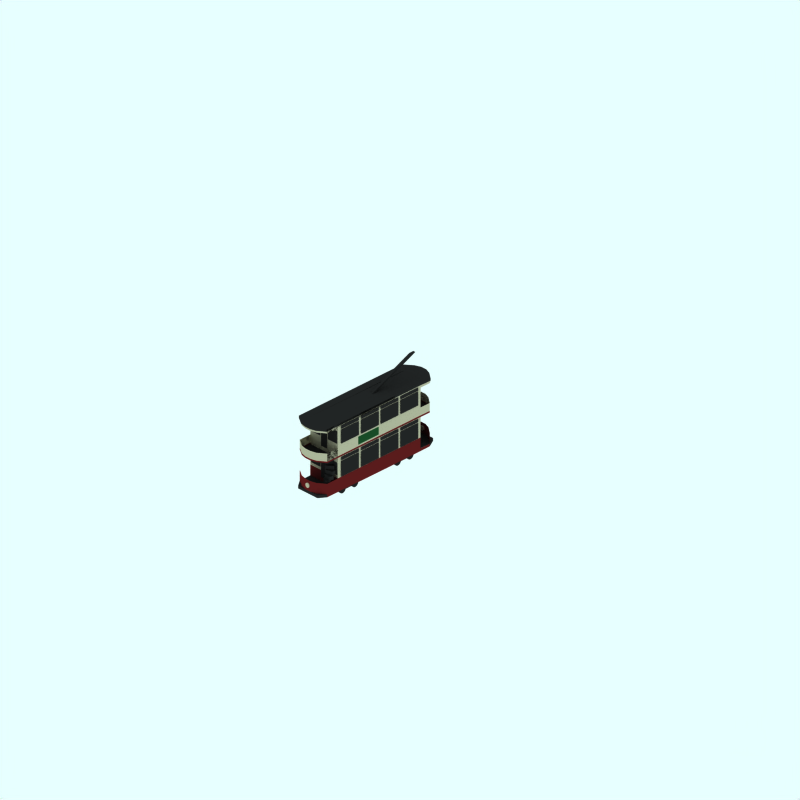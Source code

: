# Source: 2-deck-closed-rescaled.blend  (saved by Blender 2.65.0; exported with 4.5.12 LTS)
import bpy
from mathutils import Matrix  # noqa: F401  (used for matrix-valued properties, if any)

bpy.ops.wm.read_factory_settings(use_empty=True)
scene = bpy.context.scene
scene.name = 'Scene'

# ---- collections
col_collection_1 = bpy.data.collections.new('Collection 1'); scene.collection.children.link(col_collection_1)
col_collection_2 = bpy.data.collections.new('Collection 2'); scene.collection.children.link(col_collection_2)
col_collection_2.hide_render = True
col_collection_2.hide_viewport = True
col_collection_3 = bpy.data.collections.new('Collection 3'); scene.collection.children.link(col_collection_3)
col_collection_3.hide_render = True
col_collection_3.hide_viewport = True
col_collection_11 = bpy.data.collections.new('Collection 11'); scene.collection.children.link(col_collection_11)
col_collection_11.hide_render = True
col_collection_11.hide_viewport = True
col_collection_12 = bpy.data.collections.new('Collection 12'); scene.collection.children.link(col_collection_12)
col_collection_12.hide_render = True
col_collection_12.hide_viewport = True
col_collection_13 = bpy.data.collections.new('Collection 13'); scene.collection.children.link(col_collection_13)
col_collection_13.hide_render = True
col_collection_13.hide_viewport = True

# ---- materials (node trees are filled in below, after node groups)
mat_endcoachwarning = bpy.data.materials.new('EndCoachWarning')
mat_endcoachwarning.alpha_threshold = 0.0
mat_endcoachwarning.preview_render_type = 'FLAT'
mat_endcoachwarning.diffuse_color = (0.7366, 0.7122, 0.6029, 1.0)
mat_endcoachwarning.roughness = 0.5
mat_endcoachwarning.line_color = (0.0, 0.0, 0.0, 1.0)
mat_underframe = bpy.data.materials.new('Underframe')
mat_underframe.alpha_threshold = 0.0
mat_underframe.preview_render_type = 'FLAT'
mat_underframe.diffuse_color = (0.1446, 0.1446, 0.1446, 1.0)
mat_underframe.roughness = 0.5
mat_underframe.line_color = (0.0, 0.0, 0.0, 1.0)
mat_material_001 = bpy.data.materials.new('Material.001')
mat_material_001.alpha_threshold = 0.0
mat_material_001.diffuse_color = (0.1074, 0.2956, 0.1531, 1.0)
mat_material_001.specular_color = (0.3738, 0.2368, 0.2368)
mat_material_001.roughness = 0.5
mat_material_001.line_color = (0.0, 0.0, 0.0, 1.0)
mat_maincolour2 = bpy.data.materials.new('MainColour2')
mat_maincolour2.alpha_threshold = 0.0
mat_maincolour2.preview_render_type = 'FLAT'
mat_maincolour2.diffuse_color = (0.3881, 0.1106, 0.1106, 1.0)
mat_maincolour2.roughness = 0.5
mat_maincolour2.line_color = (0.0, 0.0, 0.0, 1.0)
mat_warning = bpy.data.materials.new('Warning')
mat_warning.alpha_threshold = 0.0
mat_warning.diffuse_color = (0.32, 0.2278, 0.0, 1.0)
mat_warning.specular_color = (0.5, 0.5, 0.5)
mat_warning.roughness = 0.5
mat_warning.line_color = (0.0, 0.0, 0.0, 1.0)
mat_ensign_red = bpy.data.materials.new('Ensign_red')
mat_ensign_red.alpha_threshold = 0.0
mat_ensign_red.diffuse_color = (0.3245, 0.006961, 0.006961, 1.0)
mat_ensign_red.specular_color = (0.1393, 0.006992, 0.006992)
mat_ensign_red.roughness = 0.5
mat_ensign_red.line_color = (0.0, 0.0, 0.0, 1.0)
mat_warning_001 = bpy.data.materials.new('Warning.001')
mat_warning_001.alpha_threshold = 0.0
mat_warning_001.diffuse_color = (0.32, 0.2278, 0.0, 1.0)
mat_warning_001.specular_color = (0.5, 0.5, 0.5)
mat_warning_001.roughness = 0.5
mat_warning_001.line_color = (0.0, 0.0, 0.0, 1.0)
mat_ensign_red_001 = bpy.data.materials.new('Ensign_red.001')
mat_ensign_red_001.alpha_threshold = 0.0
mat_ensign_red_001.diffuse_color = (0.3245, 0.006961, 0.006961, 1.0)
mat_ensign_red_001.specular_color = (0.1393, 0.006992, 0.006992)
mat_ensign_red_001.roughness = 0.5
mat_ensign_red_001.line_color = (0.0, 0.0, 0.0, 1.0)

# ---- material node trees

# ---- world
world_world = bpy.data.worlds.new('World'); scene.world = world_world
world_world.color = (0.9059, 1.0, 1.0)
world_world.use_sun_shadow = False
world_world.sun_shadow_jitter_overblur = 0.0
world_world.cycles.sampling_method = 'MANUAL'
world_world.cycles.sample_map_resolution = 256

# ---- cameras
cam_camera_001 = bpy.data.cameras.new('Camera.001')
cam_camera_001.type = 'ORTHO'
cam_camera_001.passepartout_alpha = 0.2
cam_camera_001.clip_end = 100.0
cam_camera_001.lens = 35.0
cam_camera_001.sensor_width = 32.0
cam_camera_001.sensor_height = 18.0
cam_camera_001.ortho_scale = 24.0
cam_camera_001.display_size = 5.91
cam_camera_001.show_passepartout = False
cam_camera_001.show_safe_areas = True
cam_camera_001.dof.focus_distance = 0.0
cam_camera_001.dof.aperture_fstop = 128.0

# ---- lights
light_lamp = bpy.data.lights.new('Lamp', 'SUN')
light_lamp.transmission_factor = 0.0
light_lamp.angle = 1.571
light_lamp.energy = 0.028
light_lamp.shadow_buffer_clip_start = 0.5
light_lamp.shadow_soft_size = 1.0
light_lamp.shadow_cascade_max_distance = 1000.0
light_lamp.cycles.use_multiple_importance_sampling = False

# ---- meshes
me_cylinder = bpy.data.meshes.new('Cylinder')
me_cylinder.from_pydata([(0.09312, 0.09312, 0.4955), (0.1095, 0.07317, 0.4955), (0.1217, 0.0504, 0.4955), (0.1292, 0.02569, 0.4955), (0.1317, -3.198e-08, 0.4955), (0.1292, -0.02569, 0.4955), (0.1217, -0.0504, 0.4955), (0.1095, -0.07317, 0.4955), (0.09312, -0.09312, 0.4955), (0.07317, -0.1095, 0.4955), (0.0504, -0.1217, 0.4955), (0.02569, -0.1292, 0.4955), (-4.291e-08, -0.1317, 0.4955), (-0.02569, -0.1292, 0.4955), (-0.0504, -0.1217, 0.4955), (-0.07317, -0.1095, 0.4955), (-0.09312, -0.09312, 0.4955), (-0.1095, -0.07317, 0.4955), (-0.1217, -0.0504, 0.4955), (-0.1292, -0.02569, 0.4955), (-0.1317, 8.525e-08, 0.4955), (-0.1292, 0.02569, 0.4955), (-0.1217, 0.0504, 0.4955), (-0.1095, 0.07317, 0.4955), (-0.09312, 0.09312, 0.4955), (-0.07317, 0.1095, 0.4955), (-0.0504, 0.1217, 0.4955), (-0.02569, 0.1292, 0.4955), (2.114e-07, 0.1317, 0.4955), (0.02569, 0.1292, 0.4955), (0.0504, 0.1217, 0.4955), (0.07317, 0.1095, 0.4955), (0.09312, 0.09312, 0.6338), (0.1095, 0.07317, 0.6338), (0.1217, 0.0504, 0.6338), (0.1292, 0.02569, 0.6338), (0.1317, -3.39e-07, 0.6338), (0.1292, -0.02569, 0.6338), (0.1217, -0.0504, 0.6338), (0.1095, -0.07317, 0.6338), (0.09312, -0.09312, 0.6338), (0.07317, -0.1095, 0.6338), (0.0504, -0.1217, 0.6338), (0.02569, -0.1292, 0.6338), (1.225e-07, -0.1317, 0.6338), (-0.02569, -0.1292, 0.6338), (-0.0504, -0.1217, 0.6338), (-0.07317, -0.1095, 0.6338), (-0.09312, -0.09312, 0.6338), (-0.1095, -0.07317, 0.6338), (-0.1217, -0.0504, 0.6338), (-0.1292, -0.02569, 0.6338), (-0.1317, -5.839e-07, 0.6338), (-0.1292, 0.02569, 0.6338), (-0.1217, 0.0504, 0.6338), (-0.1095, 0.07317, 0.6338), (-0.09312, 0.09312, 0.6338), (-0.07317, 0.1095, 0.6338), (-0.0504, 0.1217, 0.6338), (-0.02569, 0.1292, 0.6338), (-9.587e-07, 0.1317, 0.6338), (0.02569, 0.1292, 0.6338), (0.0504, 0.1217, 0.6338), (0.07316, 0.1095, 0.6338), (0.0, -4.192e-08, 0.4955), (0.0, -4.334e-08, 0.6338), (0.0, 5.173e-07, -6.792), (0.0, 5.187e-07, -6.931), (0.07316, 0.1095, -6.792), (0.0504, 0.1217, -6.792), (0.02569, 0.1292, -6.792), (-9.587e-07, 0.1317, -6.792), (-0.02569, 0.1292, -6.792), (-0.0504, 0.1217, -6.792), (-0.07317, 0.1095, -6.792), (-0.09312, 0.09312, -6.792), (-0.1095, 0.07317, -6.792), (-0.1217, 0.0504, -6.792), (-0.1292, 0.02569, -6.792), (-0.1317, -2.326e-08, -6.792), (-0.1292, -0.02569, -6.792), (-0.1217, -0.0504, -6.792), (-0.1095, -0.07317, -6.792), (-0.09312, -0.09312, -6.792), (-0.07317, -0.1095, -6.792), (-0.0504, -0.1217, -6.792), (-0.02569, -0.1292, -6.792), (1.225e-07, -0.1317, -6.792), (0.02569, -0.1292, -6.792), (0.0504, -0.1217, -6.792), (0.07317, -0.1095, -6.792), (0.09312, -0.09312, -6.792), (0.1095, -0.07317, -6.792), (0.1217, -0.0504, -6.792), (0.1292, -0.02569, -6.792), (0.1317, 2.217e-07, -6.792), (0.1292, 0.02569, -6.792), (0.1217, 0.0504, -6.792), (0.1095, 0.07317, -6.792), (0.09312, 0.09312, -6.792), (0.07317, 0.1095, -6.931), (0.0504, 0.1217, -6.931), (0.02569, 0.1292, -6.931), (2.114e-07, 0.1317, -6.931), (-0.02569, 0.1292, -6.931), (-0.0504, 0.1217, -6.931), (-0.07317, 0.1095, -6.931), (-0.09312, 0.09312, -6.931), (-0.1095, 0.07317, -6.931), (-0.1217, 0.0504, -6.931), (-0.1292, 0.02569, -6.931), (-0.1317, 6.459e-07, -6.931), (-0.1292, -0.02569, -6.931), (-0.1217, -0.0504, -6.931), (-0.1095, -0.07317, -6.931), (-0.09312, -0.09312, -6.931), (-0.07317, -0.1095, -6.931), (-0.0504, -0.1217, -6.931), (-0.02569, -0.1292, -6.931), (-4.291e-08, -0.1317, -6.931), (0.02569, -0.1292, -6.931), (0.0504, -0.1217, -6.931), (0.07317, -0.1095, -6.931), (0.09312, -0.09312, -6.931), (0.1095, -0.07317, -6.931), (0.1217, -0.0504, -6.931), (0.1292, -0.02569, -6.931), (0.1317, 5.287e-07, -6.931), (0.1292, 0.02569, -6.931), (0.1217, 0.0504, -6.931), (0.1095, 0.07317, -6.931), (0.09312, 0.09312, -6.931)], [], [(64, 0, 1), (65, 33, 32), (64, 1, 2), (65, 34, 33), (64, 2, 3), (65, 35, 34), (64, 3, 4), (65, 36, 35), (64, 4, 5), (65, 37, 36), (64, 5, 6), (65, 38, 37), (64, 6, 7), (65, 39, 38), (64, 7, 8), (65, 40, 39), (64, 8, 9), (65, 41, 40), (64, 9, 10), (65, 42, 41), (64, 10, 11), (65, 43, 42), (64, 11, 12), (65, 44, 43), (64, 12, 13), (65, 45, 44), (64, 13, 14), (65, 46, 45), (64, 14, 15), (65, 47, 46), (64, 15, 16), (65, 48, 47), (64, 16, 17), (65, 49, 48), (64, 17, 18), (65, 50, 49), (64, 18, 19), (65, 51, 50), (64, 19, 20), (65, 52, 51), (64, 20, 21), (65, 53, 52), (64, 21, 22), (65, 54, 53), (64, 22, 23), (65, 55, 54), (64, 23, 24), (65, 56, 55), (64, 24, 25), (65, 57, 56), (64, 25, 26), (65, 58, 57), (64, 26, 27), (65, 59, 58), (64, 27, 28), (65, 60, 59), (64, 28, 29), (65, 61, 60), (64, 29, 30), (65, 62, 61), (64, 30, 31), (65, 63, 62), (31, 0, 64), (65, 32, 63), (0, 32, 33, 1), (1, 33, 34, 2), (2, 34, 35, 3), (3, 35, 36, 4), (4, 36, 37, 5), (5, 37, 38, 6), (6, 38, 39, 7), (7, 39, 40, 8), (8, 40, 41, 9), (9, 41, 42, 10), (10, 42, 43, 11), (11, 43, 44, 12), (12, 44, 45, 13), (13, 45, 46, 14), (14, 46, 47, 15), (15, 47, 48, 16), (16, 48, 49, 17), (17, 49, 50, 18), (18, 50, 51, 19), (19, 51, 52, 20), (20, 52, 53, 21), (21, 53, 54, 22), (22, 54, 55, 23), (23, 55, 56, 24), (24, 56, 57, 25), (25, 57, 58, 26), (26, 58, 59, 27), (27, 59, 60, 28), (28, 60, 61, 29), (29, 61, 62, 30), (30, 62, 63, 31), (32, 0, 31, 63), (99, 131, 100, 68), (101, 69, 68, 100), (102, 70, 69, 101), (103, 71, 70, 102), (104, 72, 71, 103), (105, 73, 72, 104), (106, 74, 73, 105), (107, 75, 74, 106), (108, 76, 75, 107), (109, 77, 76, 108), (110, 78, 77, 109), (111, 79, 78, 110), (112, 80, 79, 111), (113, 81, 80, 112), (114, 82, 81, 113), (115, 83, 82, 114), (116, 84, 83, 115), (117, 85, 84, 116), (118, 86, 85, 117), (119, 87, 86, 118), (120, 88, 87, 119), (121, 89, 88, 120), (122, 90, 89, 121), (123, 91, 90, 122), (124, 92, 91, 123), (125, 93, 92, 124), (126, 94, 93, 125), (127, 95, 94, 126), (128, 96, 95, 127), (129, 97, 96, 128), (130, 98, 97, 129), (131, 99, 98, 130), (66, 99, 68), (100, 131, 67), (66, 68, 69), (67, 101, 100), (66, 69, 70), (67, 102, 101), (66, 70, 71), (67, 103, 102), (66, 71, 72), (67, 104, 103), (66, 72, 73), (67, 105, 104), (66, 73, 74), (67, 106, 105), (66, 74, 75), (67, 107, 106), (66, 75, 76), (67, 108, 107), (66, 76, 77), (67, 109, 108), (66, 77, 78), (67, 110, 109), (66, 78, 79), (67, 111, 110), (66, 79, 80), (67, 112, 111), (66, 80, 81), (67, 113, 112), (66, 81, 82), (67, 114, 113), (66, 82, 83), (67, 115, 114), (66, 83, 84), (67, 116, 115), (66, 84, 85), (67, 117, 116), (66, 85, 86), (67, 118, 117), (66, 86, 87), (67, 119, 118), (66, 87, 88), (67, 120, 119), (66, 88, 89), (67, 121, 120), (66, 89, 90), (67, 122, 121), (66, 90, 91), (67, 123, 122), (66, 91, 92), (67, 124, 123), (66, 92, 93), (67, 125, 124), (66, 93, 94), (67, 126, 125), (66, 94, 95), (67, 127, 126), (66, 95, 96), (67, 128, 127), (66, 96, 97), (67, 129, 128), (66, 97, 98), (67, 130, 129), (66, 98, 99), (67, 131, 130)])
me_cylinder.materials.append(mat_endcoachwarning)
me_cylinder.use_remesh_preserve_volume = False
me_cylinder.use_remesh_preserve_attributes = False
me_cylinder.use_mirror_vertex_groups = False
me_cylinder.update()
me_cube_005 = bpy.data.meshes.new('Cube.005')
me_cube_005.from_pydata([(-0.1843, 0.07087, 0.6074), (-0.1843, -0.1451, 0.6074), (0.248, -0.1451, 0.4501), (0.248, 0.07087, 0.4501), (-0.2667, 0.07087, 0.3811), (-0.2667, -0.1451, 0.3811), (0.1656, -0.1451, 0.2238), (0.1656, 0.07087, 0.2238), (0.1784, 0.2937, 0.2838), (0.1784, 0.07767, 0.2838), (-0.174, 0.07767, 0.5795), (-0.174, 0.2937, 0.5795), (0.3332, 0.2937, 0.4682), (0.3332, 0.07767, 0.4682), (-0.01922, 0.07767, 0.764), (-0.01922, 0.2937, 0.764), (0.1777, 0.523, 0.8337), (0.1777, 0.307, 0.8337), (0.4077, 0.307, 0.4353), (0.4077, 0.523, 0.4353), (-0.03084, 0.523, 0.7133), (-0.03084, 0.307, 0.7133), (0.1992, 0.307, 0.3149), (0.1992, 0.523, 0.3149), (0.2402, 0.7414, 0.3369), (0.2402, 0.5254, 0.3369), (0.1604, 0.5254, 0.79), (0.1604, 0.7414, 0.79), (0.4774, 0.7414, 0.3788), (0.4774, 0.5254, 0.3788), (0.3975, 0.5254, 0.8318), (0.3975, 0.7414, 0.8318), (0.5925, 0.9707, 0.7549), (0.5925, 0.7548, 0.7549), (0.5126, 0.7548, 0.3019), (0.5126, 0.9707, 0.3018), (0.3554, 0.9707, 0.7967), (0.3554, 0.7548, 0.7967), (0.2755, 0.7548, 0.3437), (0.2755, 0.9707, 0.3437), (0.289, 1.2, 0.327), (0.289, 0.9841, 0.327), (0.5191, 0.9841, 0.7254), (0.5191, 1.2, 0.7254), (0.4976, 1.2, 0.2066), (0.4976, 0.9841, 0.2066), (0.7276, 0.9841, 0.605), (0.7276, 1.2, 0.605), (0.8251, 1.44, 0.418), (0.8251, 1.224, 0.418), (0.4727, 1.224, 0.1222), (0.4727, 1.44, 0.1222), (0.6703, 1.44, 0.6024), (0.6703, 1.224, 0.6024), (0.3179, 1.224, 0.3067), (0.3179, 1.44, 0.3067), (0.3381, 1.692, 0.2887), (0.3381, 1.476, 0.2887), (0.7704, 1.476, 0.446), (0.7704, 1.692, 0.446), (0.4205, 1.692, 0.0624), (0.4205, 1.476, 0.0624), (0.8528, 1.476, 0.2197), (0.8528, 1.692, 0.2197)], [], [(4, 0, 3, 7), (0, 4, 5, 1), (6, 2, 1, 5), (7, 3, 2, 6), (3, 0, 1, 2), (5, 4, 7, 6), (10, 11, 8, 9), (12, 15, 14, 13), (8, 12, 13, 9), (9, 13, 14, 10), (10, 14, 15, 11), (11, 15, 12, 8), (20, 16, 19, 23), (21, 17, 16, 20), (22, 18, 17, 21), (23, 19, 18, 22), (19, 16, 17, 18), (21, 20, 23, 22), (26, 27, 24, 25), (28, 31, 30, 29), (24, 28, 29, 25), (25, 29, 30, 26), (26, 30, 31, 27), (27, 31, 28, 24), (36, 32, 35, 39), (37, 33, 32, 36), (38, 34, 33, 37), (39, 35, 34, 38), (35, 32, 33, 34), (37, 36, 39, 38), (42, 43, 40, 41), (44, 47, 46, 45), (40, 44, 45, 41), (41, 45, 46, 42), (42, 46, 47, 43), (43, 47, 44, 40), (52, 48, 51, 55), (53, 49, 48, 52), (54, 50, 49, 53), (55, 51, 50, 54), (51, 48, 49, 50), (53, 52, 55, 54), (58, 59, 56, 57), (60, 63, 62, 61), (56, 60, 61, 57), (57, 61, 62, 58), (58, 62, 63, 59), (59, 63, 60, 56)])
me_cube_005.materials.append(mat_underframe)
me_cube_005.use_remesh_preserve_volume = False
me_cube_005.use_remesh_preserve_attributes = False
me_cube_005.use_mirror_vertex_groups = False
me_cube_005.update()
me_cube_001 = bpy.data.meshes.new('Cube.001')
me_cube_001.from_pydata([(-0.1843, 0.07087, 0.6074), (-0.1843, -0.1451, 0.6074), (0.248, -0.1451, 0.4501), (0.248, 0.07087, 0.4501), (-0.2667, 0.07087, 0.3811), (-0.2667, -0.1451, 0.3811), (0.1656, -0.1451, 0.2238), (0.1656, 0.07087, 0.2238), (0.1784, 0.2937, 0.2838), (0.1784, 0.07767, 0.2838), (-0.174, 0.07767, 0.5795), (-0.174, 0.2937, 0.5795), (0.3332, 0.2937, 0.4682), (0.3332, 0.07767, 0.4682), (-0.01922, 0.07767, 0.764), (-0.01922, 0.2937, 0.764), (0.1777, 0.523, 0.8337), (0.1777, 0.307, 0.8337), (0.4077, 0.307, 0.4353), (0.4077, 0.523, 0.4353), (-0.03084, 0.523, 0.7133), (-0.03084, 0.307, 0.7133), (0.1992, 0.307, 0.3149), (0.1992, 0.523, 0.3149), (0.2402, 0.7414, 0.3369), (0.2402, 0.5254, 0.3369), (0.1604, 0.5254, 0.79), (0.1604, 0.7414, 0.79), (0.4774, 0.7414, 0.3788), (0.4774, 0.5254, 0.3788), (0.3975, 0.5254, 0.8318), (0.3975, 0.7414, 0.8318), (0.5925, 0.9707, 0.7549), (0.5925, 0.7548, 0.7549), (0.5126, 0.7548, 0.3019), (0.5126, 0.9707, 0.3018), (0.3554, 0.9707, 0.7967), (0.3554, 0.7548, 0.7967), (0.2755, 0.7548, 0.3437), (0.2755, 0.9707, 0.3437), (0.289, 1.2, 0.327), (0.289, 0.9841, 0.327), (0.5191, 0.9841, 0.7254), (0.5191, 1.2, 0.7254), (0.4976, 1.2, 0.2066), (0.4976, 0.9841, 0.2066), (0.7276, 0.9841, 0.605), (0.7276, 1.2, 0.605), (0.8251, 1.44, 0.418), (0.8251, 1.224, 0.418), (0.4727, 1.224, 0.1222), (0.4727, 1.44, 0.1222), (0.6703, 1.44, 0.6024), (0.6703, 1.224, 0.6024), (0.3179, 1.224, 0.3067), (0.3179, 1.44, 0.3067), (0.3381, 1.692, 0.2887), (0.3381, 1.476, 0.2887), (0.7704, 1.476, 0.446), (0.7704, 1.692, 0.446), (0.4205, 1.692, 0.0624), (0.4205, 1.476, 0.0624), (0.8528, 1.476, 0.2197), (0.8528, 1.692, 0.2197)], [], [(4, 0, 3, 7), (0, 4, 5, 1), (6, 2, 1, 5), (7, 3, 2, 6), (3, 0, 1, 2), (5, 4, 7, 6), (10, 11, 8, 9), (12, 15, 14, 13), (8, 12, 13, 9), (9, 13, 14, 10), (10, 14, 15, 11), (11, 15, 12, 8), (20, 16, 19, 23), (21, 17, 16, 20), (22, 18, 17, 21), (23, 19, 18, 22), (19, 16, 17, 18), (21, 20, 23, 22), (26, 27, 24, 25), (28, 31, 30, 29), (24, 28, 29, 25), (25, 29, 30, 26), (26, 30, 31, 27), (27, 31, 28, 24), (36, 32, 35, 39), (37, 33, 32, 36), (38, 34, 33, 37), (39, 35, 34, 38), (35, 32, 33, 34), (37, 36, 39, 38), (42, 43, 40, 41), (44, 47, 46, 45), (40, 44, 45, 41), (41, 45, 46, 42), (42, 46, 47, 43), (43, 47, 44, 40), (52, 48, 51, 55), (53, 49, 48, 52), (54, 50, 49, 53), (55, 51, 50, 54), (51, 48, 49, 50), (53, 52, 55, 54), (58, 59, 56, 57), (60, 63, 62, 61), (56, 60, 61, 57), (57, 61, 62, 58), (58, 62, 63, 59), (59, 63, 60, 56)])
me_cube_001.materials.append(mat_underframe)
me_cube_001.use_remesh_preserve_volume = False
me_cube_001.use_remesh_preserve_attributes = False
me_cube_001.use_mirror_vertex_groups = False
me_cube_001.update()
me_plane_003 = bpy.data.meshes.new('Plane.003')
me_plane_003.from_pydata([(-0.2349, 0.3203, 3.762), (-0.2349, -0.3203, 3.762), (-0.8755, -0.3203, 3.762), (-0.8755, 0.3203, 3.762), (0.3259, 0.3203, 3.762), (0.3259, -0.3203, 3.762), (0.9665, -0.3203, 3.762), (0.9665, 0.3203, 3.762), (0.2477, 0.5094, 3.762), (0.2477, -0.837, 3.762), (-0.1644, -0.837, 3.762), (-0.1644, 0.5094, 3.762), (-0.1644, -1.147, 3.762), (-0.1644, -2.493, 3.762), (0.2477, -2.493, 3.762), (0.2477, -1.147, 3.762), (0.9665, -1.336, 3.762), (0.9665, -1.977, 3.762), (0.3259, -1.977, 3.762), (0.3259, -1.336, 3.762), (-0.8755, -1.336, 3.762), (-0.8755, -1.977, 3.762), (-0.2349, -1.977, 3.762), (-0.2349, -1.336, 3.762), (-0.2349, -1.336, -1.615), (-0.2349, -1.977, -1.615), (-0.8755, -1.977, -1.615), (-0.8755, -1.336, -1.615), (0.3259, -1.336, -1.615), (0.3259, -1.977, -1.615), (0.9665, -1.977, -1.615), (0.9665, -1.336, -1.615), (0.2477, -1.147, -1.615), (0.2477, -2.493, -1.615), (-0.1644, -2.493, -1.615), (-0.1644, -1.147, -1.615), (-0.1644, 0.5094, -1.615), (-0.1644, -0.837, -1.615), (0.2477, -0.837, -1.615), (0.2477, 0.5094, -1.615), (0.9665, 0.3203, -1.615), (0.9665, -0.3203, -1.615), (0.3259, -0.3203, -1.615), (0.3259, 0.3203, -1.615), (-0.8755, 0.3203, -1.615), (-0.8755, -0.3203, -1.615), (-0.2349, -0.3203, -1.615), (-0.2349, 0.3203, -1.615)], [], [(0, 3, 2, 1), (7, 4, 5, 6), (8, 11, 10, 9), (15, 12, 13, 14), (16, 19, 18, 17), (23, 20, 21, 22), (24, 27, 26, 25), (31, 28, 29, 30), (32, 35, 34, 33), (39, 36, 37, 38), (40, 43, 42, 41), (47, 44, 45, 46)])
me_plane_003.materials.append(mat_underframe)
me_plane_003.use_remesh_preserve_volume = False
me_plane_003.use_remesh_preserve_attributes = False
me_plane_003.use_mirror_vertex_groups = False
me_plane_003.update()
me_plane_001 = bpy.data.meshes.new('Plane.001')
me_plane_001.from_pydata([(1.872, 0.7625, 0.9311), (1.872, -0.06119, 0.9311), (0.5322, -0.06119, 0.9311), (0.5322, 0.7625, 0.9311), (2.052, 0.7625, 0.9311), (2.052, -0.06119, 0.9311), (3.391, -0.06119, 0.9311), (3.391, 0.7625, 0.9311), (4.885, 0.7625, 0.9311), (4.885, -0.06119, 0.9311), (3.546, -0.06119, 0.9311), (3.546, 0.7625, 0.9311), (5.052, 0.7625, 0.9311), (5.052, -0.06119, 0.9311), (6.392, -0.06119, 0.9311), (6.392, 0.7625, 0.9311), (6.392, 0.9785, 0.9311), (6.392, 0.814, 0.9311), (5.052, 0.814, 0.9311), (5.052, 0.9785, 0.9311), (3.546, 0.9785, 0.9311), (3.546, 0.814, 0.9311), (4.885, 0.814, 0.9311), (4.885, 0.9785, 0.9311), (3.391, 0.9785, 0.9311), (3.391, 0.814, 0.9311), (2.052, 0.814, 0.9311), (2.052, 0.9785, 0.9311), (0.5322, 0.9785, 0.9311), (0.5322, 0.814, 0.9311), (1.872, 0.814, 0.9311), (1.872, 0.9785, 0.9311), (1.872, 2.645, 0.9311), (1.872, 2.48, 0.9311), (0.5322, 2.48, 0.9311), (0.5322, 2.645, 0.9311), (2.052, 2.645, 0.9311), (2.052, 2.48, 0.9311), (3.391, 2.48, 0.9311), (3.391, 2.645, 0.9311), (4.885, 2.645, 0.9311), (4.885, 2.48, 0.9311), (3.546, 2.48, 0.9311), (3.546, 2.645, 0.9311), (5.052, 2.645, 0.9311), (5.052, 2.48, 0.9311), (6.392, 2.48, 0.9311), (6.392, 2.645, 0.9311), (6.392, 2.429, 0.9311), (6.392, 1.699, 0.9311), (5.052, 1.699, 0.9311), (5.052, 2.429, 0.9311), (3.546, 2.429, 0.9311), (3.546, 1.699, 0.9311), (4.885, 1.699, 0.9311), (4.885, 2.429, 0.9311), (3.391, 2.429, 0.9311), (3.391, 1.699, 0.9311), (2.052, 1.699, 0.9311), (2.052, 2.429, 0.9311), (0.5322, 2.429, 0.9311), (0.5322, 1.699, 0.9311), (1.872, 1.699, 0.9311), (1.872, 2.429, 0.9311)], [], [(0, 3, 2, 1), (7, 4, 5, 6), (8, 11, 10, 9), (15, 12, 13, 14), (16, 19, 18, 17), (23, 20, 21, 22), (24, 27, 26, 25), (31, 28, 29, 30), (32, 35, 34, 33), (39, 36, 37, 38), (40, 43, 42, 41), (47, 44, 45, 46), (48, 51, 50, 49), (55, 52, 53, 54), (56, 59, 58, 57), (63, 60, 61, 62)])
me_plane_001.materials.append(mat_underframe)
me_plane_001.use_remesh_preserve_volume = False
me_plane_001.use_remesh_preserve_attributes = False
me_plane_001.use_mirror_vertex_groups = False
me_plane_001.update()
me_cube_004 = bpy.data.meshes.new('Cube.004')
me_cube_004.from_pydata([(3.82, 1.172, -0.151), (0.151, -0.151, -0.151), (-0.151, -0.151, -0.151), (3.518, 1.172, -0.151), (3.82, 1.172, 0.151), (0.151, -0.151, 0.151), (-0.151, -0.151, 0.151), (3.518, 1.172, 0.151)], [], [(0, 1, 2, 3), (4, 7, 6, 5), (0, 4, 5, 1), (1, 5, 6, 2), (2, 6, 7, 3), (4, 0, 3, 7)])
me_cube_004.materials.append(mat_underframe)
me_cube_004.use_remesh_preserve_volume = False
me_cube_004.use_remesh_preserve_attributes = False
me_cube_004.use_mirror_vertex_groups = False
me_cube_004.update()
me_plane_017 = bpy.data.meshes.new('Plane.017')
me_plane_017.from_pydata([(1.475, 0.2076, 1.006), (1.475, -0.2076, 1.006), (-1.494, -0.2076, 1.006), (-1.494, 0.2076, 1.006), (-1.494, 0.2076, -0.9626), (-1.494, -0.2076, -0.9626), (1.475, -0.2076, -0.9626), (1.475, 0.2076, -0.9626)], [], [(0, 1, 2, 3), (4, 5, 6, 7)])
me_plane_017.polygons.foreach_set('use_smooth', [True] * 2)
me_plane_017.materials.append(mat_material_001)
me_plane_017.use_remesh_preserve_volume = False
me_plane_017.use_remesh_preserve_attributes = False
me_plane_017.use_mirror_vertex_groups = False
me_plane_017.update()
me_plane = bpy.data.meshes.new('Plane')
me_plane.from_pydata([(1.872, 0.7625, 0.9311), (1.872, -0.06119, 0.9311), (0.5322, -0.06119, 0.9311), (0.5322, 0.7625, 0.9311), (2.052, 0.7625, 0.9311), (2.052, -0.06119, 0.9311), (3.391, -0.06119, 0.9311), (3.391, 0.7625, 0.9311), (4.885, 0.7625, 0.9311), (4.885, -0.06119, 0.9311), (3.546, -0.06119, 0.9311), (3.546, 0.7625, 0.9311), (5.052, 0.7625, 0.9311), (5.052, -0.06119, 0.9311), (6.392, -0.06119, 0.9311), (6.392, 0.7625, 0.9311), (6.392, 0.9785, 0.9311), (6.392, 0.814, 0.9311), (5.052, 0.814, 0.9311), (5.052, 0.9785, 0.9311), (3.546, 0.9785, 0.9311), (3.546, 0.814, 0.9311), (4.885, 0.814, 0.9311), (4.885, 0.9785, 0.9311), (3.391, 0.9785, 0.9311), (3.391, 0.814, 0.9311), (2.052, 0.814, 0.9311), (2.052, 0.9785, 0.9311), (0.5322, 0.9785, 0.9311), (0.5322, 0.814, 0.9311), (1.872, 0.814, 0.9311), (1.872, 0.9785, 0.9311), (1.872, 2.645, 0.9311), (1.872, 2.48, 0.9311), (0.5322, 2.48, 0.9311), (0.5322, 2.645, 0.9311), (2.052, 2.645, 0.9311), (2.052, 2.48, 0.9311), (3.391, 2.48, 0.9311), (3.391, 2.645, 0.9311), (4.885, 2.645, 0.9311), (4.885, 2.48, 0.9311), (3.546, 2.48, 0.9311), (3.546, 2.645, 0.9311), (5.052, 2.645, 0.9311), (5.052, 2.48, 0.9311), (6.392, 2.48, 0.9311), (6.392, 2.645, 0.9311), (6.392, 2.429, 0.9311), (6.392, 1.699, 0.9311), (5.052, 1.699, 0.9311), (5.052, 2.429, 0.9311), (3.546, 2.429, 0.9311), (3.546, 1.699, 0.9311), (4.885, 1.699, 0.9311), (4.885, 2.429, 0.9311), (3.391, 2.429, 0.9311), (3.391, 1.699, 0.9311), (2.052, 1.699, 0.9311), (2.052, 2.429, 0.9311), (0.5322, 2.429, 0.9311), (0.5322, 1.699, 0.9311), (1.872, 1.699, 0.9311), (1.872, 2.429, 0.9311)], [], [(0, 3, 2, 1), (7, 4, 5, 6), (8, 11, 10, 9), (15, 12, 13, 14), (16, 19, 18, 17), (23, 20, 21, 22), (24, 27, 26, 25), (31, 28, 29, 30), (32, 35, 34, 33), (39, 36, 37, 38), (40, 43, 42, 41), (47, 44, 45, 46), (48, 51, 50, 49), (55, 52, 53, 54), (56, 59, 58, 57), (63, 60, 61, 62)])
me_plane.materials.append(mat_underframe)
me_plane.use_remesh_preserve_volume = False
me_plane.use_remesh_preserve_attributes = False
me_plane.use_mirror_vertex_groups = False
me_plane.update()
me_cube = bpy.data.meshes.new('Cube')
me_cube.from_pydata([(3.325, 2.571, 0.03916), (-2.984, 2.571, 0.03916), (3.325, 2.571, 1.249), (-2.984, 2.571, 1.249), (4.024, 2.554, 1.245), (4.024, 2.554, 0.0423), (-3.792, 2.571, 1.249), (-3.792, 2.571, 0.03916), (1.015, -0.8135, 1.773), (-0.7722, -0.8135, 1.773), (4.024, -0.7988, 1.766), (-3.792, -0.8003, 1.773), (-2.982, -0.8003, 1.773), (3.323, -0.8003, 1.773), (3.323, -0.4344, 1.773), (3.323, -0.6557, 1.773), (-2.982, -0.6557, 1.773), (-2.982, -0.4344, 1.773), (-3.792, -0.08719, 1.773), (-3.792, 2.571, 1.773), (-3.792, -0.2771, 1.773), (-3.792, -0.6557, 1.773), (4.024, 2.554, 1.766), (4.024, -0.08967, 1.766), (4.024, -0.2785, 1.766), (4.024, -0.655, 1.766), (3.324, -0.4344, 1.773), (-2.984, -0.4344, 1.773), (-2.984, 2.571, 1.773), (-2.984, -0.08719, 1.773), (3.324, -0.08719, 1.773), (3.325, 2.571, 1.773), (1.015, -0.8135, -0.5011), (-0.7722, -0.8135, -0.5011), (4.024, -0.7987, -0.4949), (-3.792, -0.8003, -0.5011), (-2.984, -0.8003, -0.5011), (3.317, -0.8003, -0.5011), (3.317, -0.4344, -0.5011), (3.317, -0.6557, -0.5011), (-2.984, -0.6557, -0.5011), (-2.984, -0.4344, -0.5011), (-3.792, -0.08719, -0.5011), (-3.792, 2.571, -0.5011), (-3.792, -0.2771, -0.5011), (-3.792, -0.6557, -0.5011), (4.024, 2.554, -0.4949), (4.024, -0.08967, -0.4949), (4.024, -0.2785, -0.4949), (4.024, -0.655, -0.4949), (3.324, -0.4344, -0.5011), (-2.985, -0.4344, -0.5011), (-2.984, 2.571, -0.5011), (-2.985, -0.08719, -0.5011), (3.324, -0.08719, -0.5011), (3.325, 2.571, -0.5011), (-4.14, -0.0861, 0.03916), (-4.135, 2.572, 0.03916), (-4.14, -0.0861, 1.249), (-4.135, 2.572, 1.249), (-4.14, -0.276, 1.249), (-4.14, -0.276, 0.03916), (-4.14, -0.6546, 0.03916), (-4.14, -0.6546, 1.249), (4.4, 2.554, 0.0423), (4.4, -0.08967, 0.0423), (4.4, 2.554, 1.245), (4.4, -0.08967, 1.245), (4.4, -0.2785, 1.245), (4.4, -0.2785, 0.0423), (4.4, -0.655, 0.0423), (4.4, -0.655, 1.245), (1.222, 2.571, 0.03916), (-0.8814, 2.571, 0.03916), (1.222, 2.571, 1.249), (-0.8814, 2.571, 1.249), (3.635, 2.554, 1.245), (3.829, 2.554, 1.245), (4.024, 2.554, 0.8443), (4.024, 2.554, 0.4433), (3.635, 2.554, 0.0423), (3.829, 2.554, 0.0423), (-3.254, 2.571, 0.03916), (-3.523, 2.571, 0.03916), (-3.792, 2.571, 0.8458), (-3.792, 2.571, 0.4425), (-3.254, 2.571, 1.249), (-3.523, 2.571, 1.249), (-3.792, 1.006, 1.773), (-3.792, 1.081, 1.773), (-3.792, 2.571, 1.424), (-3.792, 2.571, 1.598), (-3.523, 2.571, 1.773), (-3.254, 2.571, 1.773), (4.024, 2.554, 1.419), (4.024, 2.554, 1.593), (4.024, 1.072, 1.766), (4.024, 0.9977, 1.766), (3.829, 2.554, 1.766), (3.635, 2.554, 1.766), (-0.8814, 2.571, 1.773), (1.222, 2.571, 1.773), (-2.984, 1.081, 1.773), (-2.984, 1.006, 1.773), (-0.8814, -0.08719, 1.773), (1.222, -0.08719, 1.773), (3.324, 1.006, 1.773), (3.325, 1.081, 1.773), (-3.523, -0.08719, 1.773), (-3.254, -0.08719, 1.773), (-3.792, 2.571, -0.1409), (-3.792, 2.571, -0.321), (-3.792, 1.006, -0.5011), (-3.792, 1.081, -0.5011), (-3.523, 2.571, -0.5011), (-3.254, 2.571, -0.5011), (4.024, 1.072, -0.4949), (4.024, 0.9977, -0.4949), (4.024, 2.554, -0.1368), (4.024, 2.554, -0.3158), (3.829, 2.554, -0.4949), (3.635, 2.554, -0.4949), (-0.8814, 2.571, -0.5011), (1.222, 2.571, -0.5011), (3.324, 1.006, -0.5011), (3.325, 1.081, -0.5011), (-0.8814, -0.08719, -0.5011), (1.222, -0.08719, -0.5011), (-2.984, 1.081, -0.5011), (-2.985, 1.006, -0.5011), (3.829, -0.08967, -0.4949), (3.635, -0.08967, -0.4949), (-4.138, 1.007, 0.03916), (-4.136, 1.082, 0.03916), (-3.906, 2.572, 0.03916), (-4.02, 2.572, 0.03916), (-3.906, 2.572, 1.249), (-4.02, 2.572, 1.249), (-4.138, 1.007, 1.249), (-4.136, 1.082, 1.249), (-4.228, 2.572, 0.4425), (-4.228, 2.572, 0.8458), (-4.233, -0.0861, 0.4425), (-4.233, -0.0861, 0.8458), (4.149, 2.554, 0.0423), (4.275, 2.554, 0.0423), (4.4, 1.072, 0.0423), (4.4, 0.9977, 0.0423), (4.4, 1.072, 1.245), (4.4, 0.9977, 1.245), (4.149, 2.554, 1.245), (4.275, 2.554, 1.245), (4.544, 2.554, 0.4433), (4.544, 2.554, 0.8443), (4.544, -0.08967, 0.4433), (4.544, -0.08967, 0.8443), (-3.906, 2.572, 1.598), (-4.02, 2.572, 1.424), (-3.906, 2.572, -0.321), (-4.02, 2.572, -0.1409), (-1.224, 2.571, -0.5011), (1.344, 2.571, -0.5011), (-1.224, 2.571, 1.773), (1.344, 2.571, 1.773), (4.149, 2.554, -0.3158), (4.275, 2.554, -0.1368), (4.149, 2.554, 1.593), (4.275, 2.554, 1.419), (1.222, 1.081, 1.773), (-0.8814, 1.081, 1.773), (1.222, 1.006, 1.773), (-0.8814, 1.006, 1.773), (3.635, 1.072, 1.766), (3.635, 0.9977, 1.766), (3.829, 1.072, 1.766), (3.829, 0.9977, 1.766), (-3.254, 1.006, 1.773), (-3.254, 1.081, 1.773), (-3.523, 1.006, 1.773), (-3.523, 1.081, 1.773), (1.222, 1.081, -0.5011), (1.222, 1.006, -0.5011), (-0.8814, 1.081, -0.5011), (-0.8814, 1.006, -0.5011), (3.635, 0.9977, -0.4949), (3.635, 1.072, -0.4949), (3.829, 0.9977, -0.4949), (3.829, 1.072, -0.4949), (-3.254, 1.081, -0.5011), (-3.254, 1.006, -0.5011), (-3.523, 1.081, -0.5011), (-3.523, 1.006, -0.5011), (-4.231, 1.007, 0.4425), (-4.231, 1.007, 0.8458), (-4.229, 1.082, 0.4425), (-4.229, 1.082, 0.8458), (4.544, 1.072, 0.4433), (4.544, 1.072, 0.8443), (4.544, 0.9977, 0.4433), (4.544, 0.9977, 0.8443), (4.329, 2.676, 1.43), (4.202, 2.676, 1.606), (4.329, 2.676, -0.1467), (4.202, 2.676, -0.3282), (1.36, 2.694, 1.788), (-1.242, 2.694, 1.788), (1.36, 2.694, -0.5159), (-1.242, 2.694, -0.5159), (-4.075, 2.695, -0.1509), (-3.96, 2.695, -0.3334), (-4.075, 2.695, 1.435), (-3.96, 2.695, 1.611), (4.6, 2.676, 0.8475), (4.6, 2.676, 0.4411), (4.329, 2.676, 1.254), (4.202, 2.676, 1.254), (4.329, 2.676, 0.03474), (4.202, 2.676, 0.03474), (-4.284, 2.695, 0.8489), (-4.284, 2.695, 0.4402), (-4.075, 2.695, 1.258), (-3.96, 2.695, 1.258), (-4.075, 2.695, 0.03155), (-3.96, 2.695, 0.03155), (1.237, 2.694, -0.5159), (-0.8945, 2.694, -0.5159), (3.68, 2.676, -0.5096), (3.877, 2.676, -0.5096), (4.074, 2.676, -0.3282), (4.074, 2.676, -0.1467), (-3.298, 2.694, -0.5159), (-3.571, 2.694, -0.5159), (-3.844, 2.694, -0.3334), (-3.844, 2.694, -0.1509), (1.237, 2.694, 1.788), (-0.8945, 2.694, 1.788), (3.68, 2.676, 1.782), (3.877, 2.676, 1.782), (4.074, 2.676, 1.606), (4.074, 2.676, 1.43), (-3.298, 2.694, 1.788), (-3.571, 2.694, 1.788), (-3.844, 2.694, 1.611), (-3.844, 2.694, 1.435), (-3.571, 2.694, 1.258), (-3.298, 2.694, 1.258), (-3.844, 2.694, 0.4402), (-3.844, 2.694, 0.8489), (-3.571, 2.694, 0.03155), (-3.298, 2.694, 0.03155), (3.877, 2.676, 0.03474), (3.68, 2.676, 0.03474), (4.074, 2.676, 0.4411), (4.074, 2.676, 0.8475), (3.877, 2.676, 1.254), (3.68, 2.676, 1.254), (-0.8945, 2.694, 1.258), (1.237, 2.694, 1.258), (-0.8945, 2.694, 0.03155), (1.237, 2.694, 0.03155), (4.456, 2.676, 1.254), (4.456, 2.676, 0.03474), (-4.191, 2.695, 1.258), (-4.191, 2.695, 0.03155), (3.368, 2.694, -0.5159), (-3.026, 2.694, -0.5159), (4.074, 2.676, -0.5096), (-3.844, 2.694, -0.5159), (3.368, 2.694, 1.788), (-3.026, 2.694, 1.788), (4.074, 2.676, 1.782), (-3.844, 2.694, 1.788), (-3.844, 2.694, 0.03155), (-3.844, 2.694, 1.258), (4.074, 2.676, 0.03474), (4.074, 2.676, 1.254), (-3.026, 2.694, 1.258), (3.368, 2.694, 1.258), (-3.026, 2.694, 0.03155), (3.368, 2.694, 0.03155), (3.368, 2.806, 0.03155), (-3.025, 2.806, 0.03155), (3.368, 2.806, 1.258), (-3.025, 2.806, 1.258), (4.075, 2.787, 1.254), (4.075, 2.787, 0.03474), (-3.844, 2.806, 1.258), (-3.844, 2.806, 0.03155), (-3.844, 2.806, 1.788), (4.075, 2.787, 1.782), (-3.025, 2.806, 1.788), (3.368, 2.806, 1.788), (-3.844, 2.806, -0.5159), (4.075, 2.787, -0.5096), (-3.025, 2.806, -0.5159), (3.368, 2.806, -0.5159), (-4.191, 2.807, 0.03155), (-4.191, 2.807, 1.258), (4.456, 2.787, 0.03474), (4.456, 2.787, 1.254), (1.237, 2.806, 0.03155), (-0.8944, 2.806, 0.03155), (1.237, 2.806, 1.258), (-0.8944, 2.806, 1.258), (3.68, 2.787, 1.254), (3.877, 2.787, 1.254), (4.075, 2.787, 0.8475), (4.075, 2.787, 0.4411), (3.68, 2.787, 0.03474), (3.877, 2.787, 0.03474), (-3.298, 2.806, 0.03155), (-3.571, 2.806, 0.03155), (-3.844, 2.806, 0.8489), (-3.844, 2.806, 0.4402), (-3.298, 2.806, 1.258), (-3.571, 2.806, 1.258), (-3.844, 2.806, 1.435), (-3.844, 2.806, 1.611), (-3.571, 2.806, 1.788), (-3.298, 2.806, 1.788), (-3.025, 2.806, 1.435), (-3.025, 2.806, 1.611), (4.075, 2.787, 1.43), (4.075, 2.787, 1.606), (3.368, 2.806, 1.435), (3.368, 2.806, 1.611), (3.877, 2.787, 1.782), (3.68, 2.787, 1.782), (-0.8944, 2.806, 1.788), (1.237, 2.806, 1.788), (-3.844, 2.806, -0.1509), (-3.844, 2.806, -0.3334), (-3.025, 2.806, -0.1509), (-3.025, 2.806, -0.3334), (-3.571, 2.806, -0.5159), (-3.298, 2.806, -0.5159), (4.075, 2.787, -0.1467), (4.075, 2.787, -0.3282), (3.877, 2.787, -0.5096), (3.68, 2.787, -0.5096), (3.368, 2.806, -0.1509), (3.368, 2.806, -0.3334), (-0.8944, 2.806, -0.5159), (1.237, 2.806, -0.5159), (-3.96, 2.806, 0.03155), (-4.075, 2.807, 0.03155), (-3.96, 2.806, 1.258), (-4.075, 2.807, 1.258), (-4.284, 2.807, 0.4402), (-4.284, 2.807, 0.8489), (4.202, 2.787, 0.03474), (4.329, 2.787, 0.03474), (4.202, 2.787, 1.254), (4.329, 2.787, 1.254), (4.6, 2.787, 0.4411), (4.6, 2.787, 0.8475), (-3.96, 2.806, 1.611), (-4.075, 2.807, 1.435), (-3.96, 2.806, -0.3334), (-4.075, 2.807, -0.1509), (-1.242, 2.806, -0.5159), (1.36, 2.806, -0.5159), (-1.242, 2.806, 1.788), (1.36, 2.806, 1.788), (4.202, 2.787, -0.3282), (4.329, 2.787, -0.1467), (4.202, 2.787, 1.606), (4.329, 2.787, 1.43), (-3.298, 2.806, 1.435), (-3.571, 2.806, 1.435), (-3.298, 2.806, 1.611), (-3.571, 2.806, 1.611), (3.877, 2.787, 1.43), (3.68, 2.787, 1.43), (3.877, 2.787, 1.606), (3.68, 2.787, 1.606), (1.237, 2.806, 1.435), (-0.8944, 2.806, 1.435), (1.237, 2.806, 1.611), (-0.8944, 2.806, 1.611), (-3.571, 2.806, -0.1509), (-3.298, 2.806, -0.1509), (-3.571, 2.806, -0.3334), (-3.298, 2.806, -0.3334), (3.68, 2.787, -0.1467), (3.877, 2.787, -0.1467), (3.68, 2.787, -0.3282), (3.877, 2.787, -0.3282), (-0.8944, 2.806, -0.1509), (1.237, 2.806, -0.1509), (-0.8944, 2.806, -0.3334), (1.237, 2.806, -0.3334), (-3.96, 2.806, 0.8489), (-3.96, 2.806, 0.4402), (-4.075, 2.807, 0.8489), (-4.075, 2.807, 0.4402), (4.202, 2.787, 0.4411), (4.202, 2.787, 0.8475), (4.329, 2.787, 0.4411), (4.329, 2.787, 0.8475), (-4.14, -0.4022, 0.03916), (-4.14, -0.5284, 0.03916), (-4.14, -0.4022, 1.249), (-4.14, -0.5284, 1.249), (-4.233, -0.276, 0.8458), (-4.233, -0.276, 0.4425), (-4.233, -0.6546, 0.4425), (-4.233, -0.6546, 0.8458), (4.4, -0.404, 0.0423), (4.4, -0.5295, 0.0423), (4.4, -0.404, 1.245), (4.4, -0.5295, 1.245), (4.544, -0.2785, 0.8443), (4.544, -0.2785, 0.4433), (4.544, -0.655, 0.4433), (4.544, -0.655, 0.8443), (-4.233, -0.5284, 0.8458), (-4.233, -0.5284, 0.4425), (-4.233, -0.4022, 0.8458), (-4.233, -0.4022, 0.4425), (4.544, -0.404, 0.4433), (4.544, -0.404, 0.8443), (4.544, -0.5295, 0.4433), (4.544, -0.5295, 0.8443), (-4.231, -0.8003, 1.443), (-4.231, -0.6557, 1.443), (-4.231, -0.8003, -0.1515), (-4.231, -0.6557, -0.1515), (4.579, -0.7988, 1.439), (4.579, -0.655, 1.439), (4.579, -0.7987, -0.1482), (4.579, -0.655, -0.1482), (4.545, 1.502, 0.8443), (4.545, 1.502, 0.4433), (-4.229, 1.514, 0.8458), (-4.229, 1.514, 0.4425), (-3.523, 1.514, -0.5011), (-3.253, 1.514, -0.5011), (3.83, 1.502, -0.4949), (3.635, 1.502, -0.4949), (-3.523, 1.514, 1.773), (-3.253, 1.514, 1.773), (3.83, 1.502, 1.766), (3.635, 1.502, 1.766), (4.4, 1.502, 1.245), (4.4, 1.502, 0.0423), (-4.136, 1.514, 1.249), (-4.136, 1.514, 0.03916), (-2.984, 1.514, -0.5011), (3.325, 1.514, -0.5011), (4.024, 1.502, -0.4949), (-3.792, 1.514, -0.5011), (3.325, 1.514, 1.773), (-2.984, 1.514, 1.773), (4.024, 1.502, 1.766), (-3.792, 1.514, 1.773)], [], [(21, 20, 17, 16), (16, 17, 14, 15), (25, 15, 13, 10), (16, 15, 13, 12), (21, 16, 12, 11), (12, 13, 8, 9), (41, 40, 39, 38), (49, 39, 38, 48), (49, 39, 37, 34), (39, 40, 36, 37), (45, 40, 36, 35), (37, 36, 33, 32), (100, 28, 102, 169), (101, 100, 169, 168), (31, 101, 168, 107), (169, 102, 103, 171), (168, 169, 171, 170), (107, 168, 170, 106), (171, 103, 29, 104), (170, 171, 104, 105), (106, 170, 105, 30), (105, 104, 27, 26), (30, 105, 26), (104, 29, 27), (107, 106, 173, 172), (172, 173, 175, 174), (174, 175, 97, 96), (109, 108, 20, 27), (29, 109, 27), (108, 18, 20), (103, 102, 177, 176), (176, 177, 179, 178), (178, 179, 89, 88), (124, 54, 127, 181), (125, 124, 181, 180), (55, 125, 180, 123), (181, 127, 126, 183), (180, 181, 183, 182), (123, 180, 182, 122), (183, 126, 53, 129), (182, 183, 129, 128), (122, 182, 128, 52), (126, 127, 50, 51), (53, 126, 51), (127, 54, 50), (131, 130, 48, 50), (54, 131, 50), (130, 47, 48), (124, 125, 185, 184), (184, 185, 187, 186), (186, 187, 116, 117), (128, 129, 189, 188), (188, 189, 191, 190), (190, 191, 112, 113), (193, 138, 139, 195), (192, 193, 195, 194), (132, 192, 194, 133), (58, 143, 60), (142, 56, 61), (197, 148, 149, 199), (196, 197, 199, 198), (146, 196, 198, 147), (65, 154, 69), (155, 67, 68), (42, 44, 61, 56), (112, 132, 133, 113), (88, 138, 139, 89), (18, 20, 60, 58), (116, 117, 147, 146), (47, 48, 69, 65), (96, 97, 149, 148), (23, 24, 68, 67), (22, 66, 260, 270), (46, 64, 261, 266), (19, 59, 262, 271), (43, 57, 263, 267), (66, 167, 200, 260), (166, 167, 200, 201), (22, 166, 201, 270), (64, 165, 202, 261), (164, 165, 202, 203), (46, 164, 203, 266), (22, 163, 204, 270), (162, 163, 204, 205), (19, 162, 205, 271), (46, 161, 206, 266), (160, 161, 206, 207), (43, 160, 207, 267), (57, 159, 208, 263), (158, 159, 208, 209), (43, 158, 209, 267), (59, 157, 210, 262), (156, 157, 210, 211), (19, 156, 211, 271), (66, 153, 212, 260), (153, 152, 213, 212), (152, 64, 261, 213), (151, 66, 260, 214), (150, 151, 214, 215), (4, 150, 215, 275), (64, 145, 216, 261), (145, 144, 217, 216), (144, 5, 274, 217), (141, 59, 262, 218), (140, 141, 218, 219), (57, 140, 219, 263), (59, 137, 220, 262), (137, 136, 221, 220), (136, 6, 273, 221), (135, 57, 263, 222), (134, 135, 222, 223), (7, 134, 223, 272), (55, 123, 224, 264), (123, 122, 225, 224), (122, 52, 265, 225), (121, 55, 264, 226), (120, 121, 226, 227), (46, 120, 227, 266), (119, 46, 266, 228), (118, 119, 228, 229), (5, 118, 229, 274), (52, 115, 230, 265), (115, 114, 231, 230), (114, 43, 267, 231), (43, 111, 232, 267), (111, 110, 233, 232), (110, 7, 272, 233), (101, 31, 268, 234), (100, 101, 234, 235), (28, 100, 235, 269), (31, 99, 236, 268), (99, 98, 237, 236), (98, 22, 270, 237), (22, 95, 238, 270), (95, 94, 239, 238), (94, 4, 275, 239), (93, 28, 269, 240), (92, 93, 240, 241), (19, 92, 241, 271), (91, 19, 271, 242), (90, 91, 242, 243), (6, 90, 243, 273), (87, 6, 273, 244), (86, 87, 244, 245), (3, 86, 245, 276), (85, 7, 272, 246), (84, 85, 246, 247), (6, 84, 247, 273), (7, 83, 248, 272), (83, 82, 249, 248), (82, 1, 278, 249), (81, 5, 274, 250), (80, 81, 250, 251), (0, 80, 251, 279), (5, 79, 252, 274), (79, 78, 253, 252), (78, 4, 275, 253), (4, 77, 254, 275), (77, 76, 255, 254), (76, 2, 277, 255), (75, 3, 276, 256), (74, 75, 256, 257), (2, 74, 257, 277), (1, 73, 258, 278), (73, 72, 259, 258), (72, 0, 279, 259), (259, 279, 280, 300), (258, 259, 300, 301), (278, 258, 301, 281), (277, 257, 302, 282), (257, 256, 303, 302), (256, 276, 283, 303), (255, 277, 282, 304), (254, 255, 304, 305), (275, 254, 305, 284), (253, 275, 284, 306), (252, 253, 306, 307), (274, 252, 307, 285), (279, 251, 308, 280), (251, 250, 309, 308), (250, 274, 285, 309), (249, 278, 281, 310), (248, 249, 310, 311), (272, 248, 311, 287), (273, 247, 312, 286), (247, 246, 313, 312), (246, 272, 287, 313), (276, 245, 314, 283), (245, 244, 315, 314), (244, 273, 286, 315), (273, 243, 316, 286), (243, 242, 317, 316), (242, 271, 288, 317), (271, 241, 318, 288), (241, 240, 319, 318), (240, 269, 290, 319), (239, 275, 284, 322), (238, 239, 322, 323), (270, 238, 323, 289), (237, 270, 289, 326), (236, 237, 326, 327), (268, 236, 327, 291), (269, 235, 328, 290), (235, 234, 329, 328), (234, 268, 291, 329), (233, 272, 287, 330), (232, 233, 330, 331), (267, 232, 331, 292), (231, 267, 292, 334), (230, 231, 334, 335), (265, 230, 335, 294), (274, 229, 336, 285), (229, 228, 337, 336), (228, 266, 293, 337), (266, 227, 338, 293), (227, 226, 339, 338), (226, 264, 295, 339), (225, 265, 294, 342), (224, 225, 342, 343), (264, 224, 343, 295), (272, 223, 344, 287), (223, 222, 345, 344), (222, 263, 296, 345), (221, 273, 286, 346), (220, 221, 346, 347), (262, 220, 347, 297), (263, 219, 348, 296), (219, 218, 349, 348), (218, 262, 297, 349), (217, 274, 285, 350), (216, 217, 350, 351), (261, 216, 351, 298), (275, 215, 352, 284), (215, 214, 353, 352), (214, 260, 299, 353), (213, 261, 298, 354), (212, 213, 354, 355), (260, 212, 355, 299), (211, 271, 288, 356), (210, 211, 356, 357), (210, 262, 297, 357), (209, 267, 292, 358), (208, 209, 358, 359), (208, 263, 296, 359), (207, 267, 292, 360), (206, 207, 360, 361), (206, 266, 293, 361), (205, 271, 288, 362), (204, 205, 362, 363), (204, 270, 289, 363), (203, 266, 293, 364), (202, 203, 364, 365), (202, 261, 298, 365), (201, 270, 289, 366), (200, 201, 366, 367), (200, 260, 299, 367), (263, 267, 292, 296), (262, 271, 288, 297), (261, 266, 293, 298), (260, 270, 289, 299), (315, 286, 316, 369), (314, 315, 369, 368), (283, 314, 368, 320), (369, 316, 317, 371), (368, 369, 371, 370), (320, 368, 370, 321), (371, 317, 288, 318), (370, 371, 318, 319), (321, 370, 319, 290), (304, 282, 324, 373), (305, 304, 373, 372), (284, 305, 372, 322), (373, 324, 325, 375), (372, 373, 375, 374), (322, 372, 374, 323), (375, 325, 291, 327), (374, 375, 327, 326), (323, 374, 326, 289), (303, 283, 320, 377), (302, 303, 377, 376), (282, 302, 376, 324), (377, 320, 321, 379), (376, 377, 379, 378), (324, 376, 378, 325), (379, 321, 290, 328), (378, 379, 328, 329), (325, 378, 329, 291), (310, 281, 332, 381), (311, 310, 381, 380), (287, 311, 380, 330), (381, 332, 333, 383), (380, 381, 383, 382), (330, 380, 382, 331), (383, 333, 294, 335), (382, 383, 335, 334), (331, 382, 334, 292), (309, 285, 336, 385), (308, 309, 385, 384), (280, 308, 384, 340), (385, 336, 337, 387), (384, 385, 387, 386), (340, 384, 386, 341), (387, 337, 293, 338), (386, 387, 338, 339), (341, 386, 339, 295), (300, 280, 340, 389), (301, 300, 389, 388), (281, 301, 388, 332), (389, 340, 341, 391), (388, 389, 391, 390), (332, 388, 390, 333), (391, 341, 295, 343), (390, 391, 343, 342), (333, 390, 342, 294), (313, 287, 344, 393), (312, 313, 393, 392), (286, 312, 392, 346), (393, 344, 345, 395), (392, 393, 395, 394), (346, 392, 394, 347), (395, 345, 296, 348), (394, 395, 348, 349), (347, 394, 349, 297), (306, 284, 352, 397), (307, 306, 397, 396), (285, 307, 396, 350), (397, 352, 353, 399), (396, 397, 399, 398), (350, 396, 398, 351), (399, 353, 299, 355), (398, 399, 355, 354), (351, 398, 354, 298), (284, 286, 287, 285), (284, 366, 289), (284, 367, 366), (284, 299, 367), (285, 365, 298), (285, 364, 365), (285, 293, 364), (287, 359, 296), (287, 358, 359), (287, 292, 358), (286, 357, 297), (286, 356, 357), (286, 288, 356), (88, 112, 129, 103), (88, 138, 132, 112), (406, 62, 401, 417), (407, 406, 417, 416), (63, 407, 416, 403), (417, 401, 400, 419), (416, 417, 419, 418), (403, 416, 418, 402), (419, 400, 61, 405), (418, 419, 405, 404), (402, 418, 404, 60), (412, 68, 410, 421), (413, 412, 421, 420), (69, 413, 420, 408), (421, 410, 411, 423), (420, 421, 423, 422), (408, 420, 422, 409), (423, 411, 71, 415), (422, 423, 415, 414), (409, 422, 414, 70), (409, 408, 48, 49), (70, 409, 49), (408, 69, 48), (411, 410, 24, 25), (71, 411, 25), (410, 68, 24), (403, 402, 20, 21), (63, 403, 21), (402, 60, 20), (401, 400, 44, 45), (62, 401, 45), (400, 61, 44), (405, 404, 143, 142), (61, 405, 142), (404, 60, 143), (412, 413, 154, 155), (68, 412, 155), (413, 69, 154), (138, 193, 192, 132), (21, 45, 62, 63), (62, 406, 407, 63), (21, 11, 424, 425), (45, 35, 426, 427), (45, 21, 425, 427), (424, 426, 427, 425), (97, 117, 124, 106), (149, 147, 198, 199), (25, 10, 428, 429), (49, 34, 430, 431), (428, 430, 431, 429), (10, 34, 430, 428), (25, 429, 431, 49), (21, 25, 49, 45), (102, 89, 455, 453), (113, 128, 448, 451), (107, 96, 454, 452), (116, 125, 449, 450), (96, 148, 444, 454), (116, 146, 445, 450), (89, 139, 446, 455), (113, 133, 447, 451), (196, 146, 445, 433), (197, 196, 433, 432), (148, 197, 432, 444), (133, 194, 435, 447), (194, 195, 434, 435), (195, 139, 446, 434), (113, 190, 436, 451), (188, 190, 436, 437), (128, 188, 437, 448), (116, 187, 438, 450), (185, 187, 438, 439), (125, 185, 439, 449), (89, 179, 440, 455), (177, 179, 440, 441), (102, 177, 441, 453), (96, 174, 442, 454), (172, 174, 442, 443), (107, 172, 443, 452), (103, 106, 124, 129), (28, 103, 129, 52), (29, 103, 129, 53), (16, 29, 53, 40), (31, 107, 125, 55), (30, 54, 124, 106), (15, 39, 54, 30), (117, 147, 149, 97)])
me_cube.polygons.foreach_set('material_index', [2, 2, 2, 2, 2, 2, 2, 2, 2, 2, 2, 2, 0, 0, 0, 2, 2, 2, 0, 0, 0, 2, 2, 2, 2, 2, 2, 2, 2, 2, 2, 2, 2, 0, 2, 0, 0, 2, 0, 0, 2, 0, 2, 2, 2, 2, 2, 2, 2, 2, 2, 2, 2, 2, 2, 2, 2, 2, 2, 2, 2, 2, 2, 2, 2, 2, 2, 2, 2, 2, 2, 2, 1, 1, 1, 1, 1, 1, 1, 1, 1, 1, 1, 1, 1, 1, 1, 1, 1, 1, 1, 1, 1, 1, 1, 1, 1, 1, 1, 1, 1, 1, 1, 1, 1, 1, 1, 1, 1, 1, 1, 1, 1, 1, 1, 1, 1, 1, 1, 1, 1, 1, 1, 1, 1, 1, 1, 1, 1, 1, 1, 1, 1, 1, 1, 1, 1, 1, 1, 1, 1, 1, 1, 1, 1, 1, 1, 1, 1, 1, 1, 1, 1, 1, 1, 1, 1, 1, 1, 1, 1, 1, 1, 1, 1, 1, 3, 3, 3, 3, 3, 3, 3, 3, 3, 3, 3, 3, 3, 3, 3, 3, 3, 3, 3, 3, 3, 3, 3, 3, 3, 3, 3, 3, 3, 3, 3, 3, 3, 3, 3, 3, 3, 3, 3, 3, 3, 3, 3, 3, 3, 3, 3, 3, 3, 3, 3, 3, 3, 3, 3, 3, 3, 3, 3, 3, 3, 3, 3, 3, 3, 3, 3, 3, 3, 3, 3, 3, 3, 3, 3, 3, 3, 3, 3, 3, 3, 3, 3, 3, 3, 3, 3, 3, 3, 3, 3, 3, 3, 3, 3, 3, 3, 3, 3, 3, 3, 3, 3, 3, 3, 3, 3, 3, 3, 3, 3, 3, 3, 3, 3, 3, 3, 3, 3, 3, 3, 3, 3, 3, 3, 3, 3, 3, 3, 3, 3, 3, 3, 3, 3, 3, 3, 3, 3, 3, 3, 3, 3, 3, 3, 3, 3, 3, 3, 3, 3, 3, 3, 3, 3, 3, 3, 3, 3, 3, 3, 3, 3, 3, 3, 3, 3, 3, 3, 3, 3, 3, 3, 3, 3, 3, 3, 3, 3, 3, 3, 2, 2, 2, 2, 2, 2, 2, 2, 2, 2, 2, 2, 2, 2, 2, 2, 2, 2, 2, 2, 2, 2, 2, 2, 2, 2, 2, 2, 2, 2, 2, 2, 2, 2, 2, 2, 3, 3, 3, 3, 3, 3, 3, 3, 3, 3, 3, 3, 3, 3, 3, 1, 1, 1, 1, 1, 1, 1, 1, 1, 1, 1, 1, 1, 1, 1, 1, 1, 1, 1, 1, 1, 1, 1, 1, 1, 1, 3, 1, 1, 2, 1, 1, 2, 3])
me_cube.materials.append(mat_endcoachwarning)
me_cube.materials.append(mat_endcoachwarning)
me_cube.materials.append(mat_maincolour2)
me_cube.materials.append(mat_underframe)
me_cube.use_remesh_preserve_volume = False
me_cube.use_remesh_preserve_attributes = False
me_cube.use_mirror_vertex_groups = False
me_cube.update()
me_cylinder_004 = bpy.data.meshes.new('Cylinder.004')
me_cylinder_004.from_pydata([(0.09918, 0.2416, -0.06326), (0.1282, 0.2063, -0.06326), (0.1497, 0.1659, -0.06326), (0.163, 0.1222, -0.06326), (0.1675, 0.07669, -0.06326), (0.163, 0.03119, -0.06326), (0.1497, -0.01257, -0.06326), (0.1282, -0.05289, -0.06326), (0.09918, -0.08823, -0.06326), (0.06384, -0.1172, -0.06326), (0.02352, -0.1388, -0.06326), (-0.02023, -0.1521, -0.06326), (-0.06573, -0.1565, -0.06326), (-0.1112, -0.1521, -0.06326), (-0.155, -0.1388, -0.06326), (-0.1953, -0.1172, -0.06326), (-0.2306, -0.08823, -0.06326), (-0.2597, -0.05289, -0.06326), (-0.2812, -0.01256, -0.06326), (-0.2945, 0.03119, -0.06326), (-0.299, 0.07669, -0.06326), (-0.2945, 0.1222, -0.06326), (-0.2812, 0.1659, -0.06326), (-0.2597, 0.2063, -0.06326), (-0.2306, 0.2416, -0.06326), (-0.1953, 0.2706, -0.06326), (-0.155, 0.2922, -0.06326), (-0.1112, 0.3054, -0.06326), (-0.06573, 0.3099, -0.06326), (-0.02023, 0.3054, -0.06326), (0.02352, 0.2922, -0.06326), (0.06384, 0.2706, -0.06326), (0.09918, 0.2416, 0.06326), (0.1282, 0.2063, 0.06326), (0.1497, 0.1659, 0.06326), (0.163, 0.1222, 0.06326), (0.1675, 0.07669, 0.06326), (0.163, 0.03119, 0.06326), (0.1497, -0.01257, 0.06326), (0.1282, -0.05289, 0.06326), (0.09918, -0.08823, 0.06326), (0.06384, -0.1172, 0.06326), (0.02352, -0.1388, 0.06326), (-0.02023, -0.1521, 0.06326), (-0.06573, -0.1565, 0.06326), (-0.1112, -0.1521, 0.06326), (-0.155, -0.1388, 0.06326), (-0.1953, -0.1172, 0.06326), (-0.2306, -0.08823, 0.06326), (-0.2597, -0.05289, 0.06326), (-0.2812, -0.01257, 0.06326), (-0.2945, 0.03119, 0.06326), (-0.299, 0.07669, 0.06326), (-0.2945, 0.1222, 0.06326), (-0.2812, 0.1659, 0.06326), (-0.2597, 0.2063, 0.06326), (-0.2306, 0.2416, 0.06326), (-0.1953, 0.2706, 0.06326), (-0.155, 0.2922, 0.06326), (-0.1112, 0.3054, 0.06326), (-0.06573, 0.3099, 0.06326), (-0.02023, 0.3054, 0.06326), (0.02352, 0.2922, 0.06326), (0.06384, 0.2706, 0.06326), (-0.06573, 0.07669, -0.06326), (-0.06573, 0.07669, 0.06326), (-0.06573, 0.07669, 1.422), (-0.06573, 0.07669, 1.295), (0.06384, 0.2706, 1.422), (0.02352, 0.2922, 1.422), (-0.02023, 0.3054, 1.422), (-0.06573, 0.3099, 1.422), (-0.1112, 0.3054, 1.422), (-0.155, 0.2922, 1.422), (-0.1953, 0.2706, 1.422), (-0.2306, 0.2416, 1.422), (-0.2597, 0.2063, 1.422), (-0.2812, 0.1659, 1.422), (-0.2945, 0.1222, 1.422), (-0.299, 0.07669, 1.422), (-0.2945, 0.03119, 1.422), (-0.2812, -0.01257, 1.422), (-0.2597, -0.05289, 1.422), (-0.2306, -0.08823, 1.422), (-0.1953, -0.1172, 1.422), (-0.155, -0.1388, 1.422), (-0.1112, -0.1521, 1.422), (-0.06573, -0.1565, 1.422), (-0.02023, -0.1521, 1.422), (0.02352, -0.1388, 1.422), (0.06384, -0.1172, 1.422), (0.09918, -0.08823, 1.422), (0.1282, -0.05289, 1.422), (0.1497, -0.01257, 1.422), (0.163, 0.03119, 1.422), (0.1675, 0.07669, 1.422), (0.163, 0.1222, 1.422), (0.1497, 0.1659, 1.422), (0.1282, 0.2063, 1.422), (0.09918, 0.2416, 1.422), (0.06384, 0.2706, 1.295), (0.02352, 0.2922, 1.295), (-0.02023, 0.3054, 1.295), (-0.06573, 0.3099, 1.295), (-0.1112, 0.3054, 1.295), (-0.155, 0.2922, 1.295), (-0.1953, 0.2706, 1.295), (-0.2306, 0.2416, 1.295), (-0.2597, 0.2063, 1.295), (-0.2812, 0.1659, 1.295), (-0.2945, 0.1222, 1.295), (-0.299, 0.07669, 1.295), (-0.2945, 0.03119, 1.295), (-0.2812, -0.01256, 1.295), (-0.2597, -0.05289, 1.295), (-0.2306, -0.08823, 1.295), (-0.1953, -0.1172, 1.295), (-0.155, -0.1388, 1.295), (-0.1112, -0.1521, 1.295), (-0.06573, -0.1565, 1.295), (-0.02023, -0.1521, 1.295), (0.02352, -0.1388, 1.295), (0.06384, -0.1172, 1.295), (0.09918, -0.08823, 1.295), (0.1282, -0.05289, 1.295), (0.1497, -0.01257, 1.295), (0.163, 0.03119, 1.295), (0.1675, 0.07669, 1.295), (0.163, 0.1222, 1.295), (0.1497, 0.1659, 1.295), (0.1282, 0.2063, 1.295), (0.09918, 0.2416, 1.295), (1.03, 0.2416, 1.295), (1.059, 0.2063, 1.295), (1.081, 0.1659, 1.295), (1.094, 0.1222, 1.295), (1.099, 0.07669, 1.295), (1.094, 0.03119, 1.295), (1.081, -0.01257, 1.295), (1.059, -0.05289, 1.295), (1.03, -0.08823, 1.295), (0.995, -0.1172, 1.295), (0.9547, -0.1388, 1.295), (0.911, -0.1521, 1.295), (0.8655, -0.1565, 1.295), (0.82, -0.1521, 1.295), (0.7762, -0.1388, 1.295), (0.7359, -0.1172, 1.295), (0.7005, -0.08823, 1.295), (0.6715, -0.05289, 1.295), (0.65, -0.01256, 1.295), (0.6367, 0.03119, 1.295), (0.6322, 0.07669, 1.295), (0.6367, 0.1222, 1.295), (0.65, 0.1659, 1.295), (0.6715, 0.2063, 1.295), (0.7005, 0.2416, 1.295), (0.7359, 0.2706, 1.295), (0.7762, 0.2922, 1.295), (0.82, 0.3054, 1.295), (0.8655, 0.3099, 1.295), (0.911, 0.3054, 1.295), (0.9547, 0.2922, 1.295), (0.995, 0.2706, 1.295), (1.03, 0.2416, 1.422), (1.059, 0.2063, 1.422), (1.081, 0.1659, 1.422), (1.094, 0.1222, 1.422), (1.099, 0.07669, 1.422), (1.094, 0.03119, 1.422), (1.081, -0.01257, 1.422), (1.059, -0.05289, 1.422), (1.03, -0.08823, 1.422), (0.995, -0.1172, 1.422), (0.9547, -0.1388, 1.422), (0.911, -0.1521, 1.422), (0.8655, -0.1565, 1.422), (0.82, -0.1521, 1.422), (0.7762, -0.1388, 1.422), (0.7359, -0.1172, 1.422), (0.7005, -0.08823, 1.422), (0.6715, -0.05289, 1.422), (0.65, -0.01257, 1.422), (0.6367, 0.03119, 1.422), (0.6322, 0.07669, 1.422), (0.6367, 0.1222, 1.422), (0.65, 0.1659, 1.422), (0.6715, 0.2063, 1.422), (0.7005, 0.2416, 1.422), (0.7359, 0.2706, 1.422), (0.7762, 0.2922, 1.422), (0.82, 0.3054, 1.422), (0.8655, 0.3099, 1.422), (0.911, 0.3054, 1.422), (0.9547, 0.2922, 1.422), (0.995, 0.2706, 1.422), (0.8655, 0.07669, 1.295), (0.8655, 0.07669, 1.422), (0.8655, 0.07669, 0.06326), (0.8655, 0.07669, -0.06326), (0.995, 0.2706, 0.06326), (0.9547, 0.2922, 0.06326), (0.911, 0.3054, 0.06326), (0.8655, 0.3099, 0.06326), (0.82, 0.3054, 0.06326), (0.7762, 0.2922, 0.06326), (0.7359, 0.2706, 0.06326), (0.7005, 0.2416, 0.06326), (0.6715, 0.2063, 0.06326), (0.65, 0.1659, 0.06326), (0.6367, 0.1222, 0.06326), (0.6322, 0.07669, 0.06326), (0.6367, 0.03119, 0.06326), (0.65, -0.01257, 0.06326), (0.6715, -0.05289, 0.06326), (0.7005, -0.08823, 0.06326), (0.7359, -0.1172, 0.06326), (0.7762, -0.1388, 0.06326), (0.82, -0.1521, 0.06326), (0.8655, -0.1565, 0.06326), (0.911, -0.1521, 0.06326), (0.9547, -0.1388, 0.06326), (0.995, -0.1172, 0.06326), (1.03, -0.08823, 0.06326), (1.059, -0.05289, 0.06326), (1.081, -0.01257, 0.06326), (1.094, 0.03119, 0.06326), (1.099, 0.07669, 0.06326), (1.094, 0.1222, 0.06326), (1.081, 0.1659, 0.06326), (1.059, 0.2063, 0.06326), (1.03, 0.2416, 0.06326), (0.995, 0.2706, -0.06326), (0.9547, 0.2922, -0.06326), (0.911, 0.3054, -0.06326), (0.8655, 0.3099, -0.06326), (0.82, 0.3054, -0.06326), (0.7762, 0.2922, -0.06326), (0.7359, 0.2706, -0.06326), (0.7005, 0.2416, -0.06326), (0.6715, 0.2063, -0.06326), (0.65, 0.1659, -0.06326), (0.6367, 0.1222, -0.06326), (0.6322, 0.07669, -0.06326), (0.6367, 0.03119, -0.06326), (0.65, -0.01256, -0.06326), (0.6715, -0.05289, -0.06326), (0.7005, -0.08823, -0.06326), (0.7359, -0.1172, -0.06326), (0.7762, -0.1388, -0.06326), (0.82, -0.1521, -0.06326), (0.8655, -0.1565, -0.06326), (0.911, -0.1521, -0.06326), (0.9547, -0.1388, -0.06326), (0.995, -0.1172, -0.06326), (1.03, -0.08823, -0.06326), (1.059, -0.05289, -0.06326), (1.081, -0.01257, -0.06326), (1.094, 0.03119, -0.06326), (1.099, 0.07669, -0.06326), (1.094, 0.1222, -0.06326), (1.081, 0.1659, -0.06326), (1.059, 0.2063, -0.06326), (1.03, 0.2416, -0.06326), (0.8901, 0.2657, -0.01138), (0.8901, -0.04659, -0.01138), (-0.1452, -0.04659, -0.01138), (-0.1452, 0.2657, -0.01138), (0.8901, 0.2657, 1.37), (0.8901, -0.04659, 1.37), (-0.1452, -0.04659, 1.37), (-0.1452, 0.2657, 1.37)], [], [(64, 0, 1), (65, 33, 32), (64, 1, 2), (65, 34, 33), (64, 2, 3), (65, 35, 34), (64, 3, 4), (65, 36, 35), (64, 4, 5), (65, 37, 36), (64, 5, 6), (65, 38, 37), (64, 6, 7), (65, 39, 38), (64, 7, 8), (65, 40, 39), (64, 8, 9), (65, 41, 40), (64, 9, 10), (65, 42, 41), (64, 10, 11), (65, 43, 42), (64, 11, 12), (65, 44, 43), (64, 12, 13), (65, 45, 44), (64, 13, 14), (65, 46, 45), (64, 14, 15), (65, 47, 46), (64, 15, 16), (65, 48, 47), (64, 16, 17), (65, 49, 48), (64, 17, 18), (65, 50, 49), (64, 18, 19), (65, 51, 50), (64, 19, 20), (65, 52, 51), (64, 20, 21), (65, 53, 52), (64, 21, 22), (65, 54, 53), (64, 22, 23), (65, 55, 54), (64, 23, 24), (65, 56, 55), (64, 24, 25), (65, 57, 56), (64, 25, 26), (65, 58, 57), (64, 26, 27), (65, 59, 58), (64, 27, 28), (65, 60, 59), (64, 28, 29), (65, 61, 60), (64, 29, 30), (65, 62, 61), (64, 30, 31), (65, 63, 62), (31, 0, 64), (65, 32, 63), (0, 32, 33, 1), (1, 33, 34, 2), (2, 34, 35, 3), (3, 35, 36, 4), (4, 36, 37, 5), (5, 37, 38, 6), (6, 38, 39, 7), (7, 39, 40, 8), (8, 40, 41, 9), (9, 41, 42, 10), (10, 42, 43, 11), (11, 43, 44, 12), (12, 44, 45, 13), (13, 45, 46, 14), (14, 46, 47, 15), (15, 47, 48, 16), (16, 48, 49, 17), (17, 49, 50, 18), (18, 50, 51, 19), (19, 51, 52, 20), (20, 52, 53, 21), (21, 53, 54, 22), (22, 54, 55, 23), (23, 55, 56, 24), (24, 56, 57, 25), (25, 57, 58, 26), (26, 58, 59, 27), (27, 59, 60, 28), (28, 60, 61, 29), (29, 61, 62, 30), (30, 62, 63, 31), (32, 0, 31, 63), (100, 68, 99, 131), (101, 69, 68, 100), (102, 70, 69, 101), (103, 71, 70, 102), (104, 72, 71, 103), (105, 73, 72, 104), (106, 74, 73, 105), (107, 75, 74, 106), (108, 76, 75, 107), (109, 77, 76, 108), (110, 78, 77, 109), (111, 79, 78, 110), (112, 80, 79, 111), (113, 81, 80, 112), (114, 82, 81, 113), (115, 83, 82, 114), (116, 84, 83, 115), (117, 85, 84, 116), (118, 86, 85, 117), (119, 87, 86, 118), (120, 88, 87, 119), (121, 89, 88, 120), (122, 90, 89, 121), (123, 91, 90, 122), (124, 92, 91, 123), (125, 93, 92, 124), (126, 94, 93, 125), (127, 95, 94, 126), (128, 96, 95, 127), (129, 97, 96, 128), (130, 98, 97, 129), (131, 99, 98, 130), (66, 99, 68), (67, 100, 131), (66, 68, 69), (67, 101, 100), (66, 69, 70), (67, 102, 101), (66, 70, 71), (67, 103, 102), (66, 71, 72), (67, 104, 103), (66, 72, 73), (67, 105, 104), (66, 73, 74), (67, 106, 105), (66, 74, 75), (67, 107, 106), (66, 75, 76), (67, 108, 107), (66, 76, 77), (67, 109, 108), (66, 77, 78), (67, 110, 109), (66, 78, 79), (67, 111, 110), (66, 79, 80), (67, 112, 111), (66, 80, 81), (67, 113, 112), (66, 81, 82), (67, 114, 113), (66, 82, 83), (67, 115, 114), (66, 83, 84), (67, 116, 115), (66, 84, 85), (67, 117, 116), (66, 85, 86), (67, 118, 117), (66, 86, 87), (67, 119, 118), (66, 87, 88), (67, 120, 119), (66, 88, 89), (67, 121, 120), (66, 89, 90), (67, 122, 121), (66, 90, 91), (67, 123, 122), (66, 91, 92), (67, 124, 123), (66, 92, 93), (67, 125, 124), (66, 93, 94), (67, 126, 125), (66, 94, 95), (67, 127, 126), (66, 95, 96), (67, 128, 127), (66, 96, 97), (67, 129, 128), (66, 97, 98), (67, 130, 129), (66, 98, 99), (67, 131, 130), (196, 132, 133), (197, 165, 164), (196, 133, 134), (197, 166, 165), (196, 134, 135), (197, 167, 166), (196, 135, 136), (197, 168, 167), (196, 136, 137), (197, 169, 168), (196, 137, 138), (197, 170, 169), (196, 138, 139), (197, 171, 170), (196, 139, 140), (197, 172, 171), (196, 140, 141), (197, 173, 172), (196, 141, 142), (197, 174, 173), (196, 142, 143), (197, 175, 174), (196, 143, 144), (197, 176, 175), (196, 144, 145), (197, 177, 176), (196, 145, 146), (197, 178, 177), (196, 146, 147), (197, 179, 178), (196, 147, 148), (197, 180, 179), (196, 148, 149), (197, 181, 180), (196, 149, 150), (197, 182, 181), (196, 150, 151), (197, 183, 182), (196, 151, 152), (197, 184, 183), (196, 152, 153), (197, 185, 184), (196, 153, 154), (197, 186, 185), (196, 154, 155), (197, 187, 186), (196, 155, 156), (197, 188, 187), (196, 156, 157), (197, 189, 188), (196, 157, 158), (197, 190, 189), (196, 158, 159), (197, 191, 190), (196, 159, 160), (197, 192, 191), (196, 160, 161), (197, 193, 192), (196, 161, 162), (197, 194, 193), (196, 162, 163), (197, 195, 194), (196, 163, 132), (197, 164, 195), (132, 164, 165, 133), (133, 165, 166, 134), (134, 166, 167, 135), (135, 167, 168, 136), (136, 168, 169, 137), (137, 169, 170, 138), (138, 170, 171, 139), (139, 171, 172, 140), (140, 172, 173, 141), (141, 173, 174, 142), (142, 174, 175, 143), (143, 175, 176, 144), (144, 176, 177, 145), (145, 177, 178, 146), (146, 178, 179, 147), (147, 179, 180, 148), (148, 180, 181, 149), (149, 181, 182, 150), (150, 182, 183, 151), (151, 183, 184, 152), (152, 184, 185, 153), (153, 185, 186, 154), (154, 186, 187, 155), (155, 187, 188, 156), (156, 188, 189, 157), (157, 189, 190, 158), (158, 190, 191, 159), (159, 191, 192, 160), (160, 192, 193, 161), (161, 193, 194, 162), (162, 194, 195, 163), (163, 195, 164, 132), (232, 200, 231, 263), (233, 201, 200, 232), (234, 202, 201, 233), (235, 203, 202, 234), (236, 204, 203, 235), (237, 205, 204, 236), (238, 206, 205, 237), (239, 207, 206, 238), (240, 208, 207, 239), (241, 209, 208, 240), (242, 210, 209, 241), (243, 211, 210, 242), (244, 212, 211, 243), (245, 213, 212, 244), (246, 214, 213, 245), (247, 215, 214, 246), (248, 216, 215, 247), (249, 217, 216, 248), (250, 218, 217, 249), (251, 219, 218, 250), (252, 220, 219, 251), (253, 221, 220, 252), (254, 222, 221, 253), (255, 223, 222, 254), (256, 224, 223, 255), (257, 225, 224, 256), (258, 226, 225, 257), (259, 227, 226, 258), (260, 228, 227, 259), (261, 229, 228, 260), (262, 230, 229, 261), (263, 231, 230, 262), (198, 231, 200), (199, 232, 263), (198, 200, 201), (199, 233, 232), (198, 201, 202), (199, 234, 233), (198, 202, 203), (199, 235, 234), (198, 203, 204), (199, 236, 235), (198, 204, 205), (199, 237, 236), (198, 205, 206), (199, 238, 237), (198, 206, 207), (199, 239, 238), (198, 207, 208), (199, 240, 239), (198, 208, 209), (199, 241, 240), (198, 209, 210), (199, 242, 241), (198, 210, 211), (199, 243, 242), (198, 211, 212), (199, 244, 243), (198, 212, 213), (199, 245, 244), (198, 213, 214), (199, 246, 245), (198, 214, 215), (199, 247, 246), (198, 215, 216), (199, 248, 247), (198, 216, 217), (199, 249, 248), (198, 217, 218), (199, 250, 249), (198, 218, 219), (199, 251, 250), (198, 219, 220), (199, 252, 251), (198, 220, 221), (199, 253, 252), (198, 221, 222), (199, 254, 253), (198, 222, 223), (199, 255, 254), (198, 223, 224), (199, 256, 255), (198, 224, 225), (199, 257, 256), (198, 225, 226), (199, 258, 257), (198, 226, 227), (199, 259, 258), (198, 227, 228), (199, 260, 259), (198, 228, 229), (199, 261, 260), (198, 229, 230), (199, 262, 261), (198, 230, 231), (199, 263, 262), (266, 267, 264, 265), (268, 271, 270, 269), (264, 268, 269, 265), (265, 269, 270, 266), (266, 270, 271, 267), (267, 271, 268, 264)])
me_cylinder_004.materials.append(mat_underframe)
me_cylinder_004.use_remesh_preserve_volume = False
me_cylinder_004.use_remesh_preserve_attributes = False
me_cylinder_004.use_mirror_vertex_groups = False
me_cylinder_004.update()
me_cylinder_002 = bpy.data.meshes.new('Cylinder.002')
me_cylinder_002.from_pydata([(0.09918, 0.2416, -0.06326), (0.1282, 0.2063, -0.06326), (0.1497, 0.1659, -0.06326), (0.163, 0.1222, -0.06326), (0.1675, 0.07669, -0.06326), (0.163, 0.03119, -0.06326), (0.1497, -0.01257, -0.06326), (0.1282, -0.05289, -0.06326), (0.09918, -0.08823, -0.06326), (0.06384, -0.1172, -0.06326), (0.02352, -0.1388, -0.06326), (-0.02023, -0.1521, -0.06326), (-0.06573, -0.1565, -0.06326), (-0.1112, -0.1521, -0.06326), (-0.155, -0.1388, -0.06326), (-0.1953, -0.1172, -0.06326), (-0.2306, -0.08823, -0.06326), (-0.2597, -0.05289, -0.06326), (-0.2812, -0.01256, -0.06326), (-0.2945, 0.03119, -0.06326), (-0.299, 0.07669, -0.06326), (-0.2945, 0.1222, -0.06326), (-0.2812, 0.1659, -0.06326), (-0.2597, 0.2063, -0.06326), (-0.2306, 0.2416, -0.06326), (-0.1953, 0.2706, -0.06326), (-0.155, 0.2922, -0.06326), (-0.1112, 0.3054, -0.06326), (-0.06573, 0.3099, -0.06326), (-0.02023, 0.3054, -0.06326), (0.02352, 0.2922, -0.06326), (0.06384, 0.2706, -0.06326), (0.09918, 0.2416, 0.06326), (0.1282, 0.2063, 0.06326), (0.1497, 0.1659, 0.06326), (0.163, 0.1222, 0.06326), (0.1675, 0.07669, 0.06326), (0.163, 0.03119, 0.06326), (0.1497, -0.01257, 0.06326), (0.1282, -0.05289, 0.06326), (0.09918, -0.08823, 0.06326), (0.06384, -0.1172, 0.06326), (0.02352, -0.1388, 0.06326), (-0.02023, -0.1521, 0.06326), (-0.06573, -0.1565, 0.06326), (-0.1112, -0.1521, 0.06326), (-0.155, -0.1388, 0.06326), (-0.1953, -0.1172, 0.06326), (-0.2306, -0.08823, 0.06326), (-0.2597, -0.05289, 0.06326), (-0.2812, -0.01257, 0.06326), (-0.2945, 0.03119, 0.06326), (-0.299, 0.07669, 0.06326), (-0.2945, 0.1222, 0.06326), (-0.2812, 0.1659, 0.06326), (-0.2597, 0.2063, 0.06326), (-0.2306, 0.2416, 0.06326), (-0.1953, 0.2706, 0.06326), (-0.155, 0.2922, 0.06326), (-0.1112, 0.3054, 0.06326), (-0.06573, 0.3099, 0.06326), (-0.02023, 0.3054, 0.06326), (0.02352, 0.2922, 0.06326), (0.06384, 0.2706, 0.06326), (-0.06573, 0.07669, -0.06326), (-0.06573, 0.07669, 0.06326), (-0.06573, 0.07669, 1.422), (-0.06573, 0.07669, 1.295), (0.06384, 0.2706, 1.422), (0.02352, 0.2922, 1.422), (-0.02023, 0.3054, 1.422), (-0.06573, 0.3099, 1.422), (-0.1112, 0.3054, 1.422), (-0.155, 0.2922, 1.422), (-0.1953, 0.2706, 1.422), (-0.2306, 0.2416, 1.422), (-0.2597, 0.2063, 1.422), (-0.2812, 0.1659, 1.422), (-0.2945, 0.1222, 1.422), (-0.299, 0.07669, 1.422), (-0.2945, 0.03119, 1.422), (-0.2812, -0.01257, 1.422), (-0.2597, -0.05289, 1.422), (-0.2306, -0.08823, 1.422), (-0.1953, -0.1172, 1.422), (-0.155, -0.1388, 1.422), (-0.1112, -0.1521, 1.422), (-0.06573, -0.1565, 1.422), (-0.02023, -0.1521, 1.422), (0.02352, -0.1388, 1.422), (0.06384, -0.1172, 1.422), (0.09918, -0.08823, 1.422), (0.1282, -0.05289, 1.422), (0.1497, -0.01257, 1.422), (0.163, 0.03119, 1.422), (0.1675, 0.07669, 1.422), (0.163, 0.1222, 1.422), (0.1497, 0.1659, 1.422), (0.1282, 0.2063, 1.422), (0.09918, 0.2416, 1.422), (0.06384, 0.2706, 1.295), (0.02352, 0.2922, 1.295), (-0.02023, 0.3054, 1.295), (-0.06573, 0.3099, 1.295), (-0.1112, 0.3054, 1.295), (-0.155, 0.2922, 1.295), (-0.1953, 0.2706, 1.295), (-0.2306, 0.2416, 1.295), (-0.2597, 0.2063, 1.295), (-0.2812, 0.1659, 1.295), (-0.2945, 0.1222, 1.295), (-0.299, 0.07669, 1.295), (-0.2945, 0.03119, 1.295), (-0.2812, -0.01256, 1.295), (-0.2597, -0.05289, 1.295), (-0.2306, -0.08823, 1.295), (-0.1953, -0.1172, 1.295), (-0.155, -0.1388, 1.295), (-0.1112, -0.1521, 1.295), (-0.06573, -0.1565, 1.295), (-0.02023, -0.1521, 1.295), (0.02352, -0.1388, 1.295), (0.06384, -0.1172, 1.295), (0.09918, -0.08823, 1.295), (0.1282, -0.05289, 1.295), (0.1497, -0.01257, 1.295), (0.163, 0.03119, 1.295), (0.1675, 0.07669, 1.295), (0.163, 0.1222, 1.295), (0.1497, 0.1659, 1.295), (0.1282, 0.2063, 1.295), (0.09918, 0.2416, 1.295), (1.03, 0.2416, 1.295), (1.059, 0.2063, 1.295), (1.081, 0.1659, 1.295), (1.094, 0.1222, 1.295), (1.099, 0.07669, 1.295), (1.094, 0.03119, 1.295), (1.081, -0.01257, 1.295), (1.059, -0.05289, 1.295), (1.03, -0.08823, 1.295), (0.995, -0.1172, 1.295), (0.9547, -0.1388, 1.295), (0.911, -0.1521, 1.295), (0.8655, -0.1565, 1.295), (0.82, -0.1521, 1.295), (0.7762, -0.1388, 1.295), (0.7359, -0.1172, 1.295), (0.7005, -0.08823, 1.295), (0.6715, -0.05289, 1.295), (0.65, -0.01256, 1.295), (0.6367, 0.03119, 1.295), (0.6322, 0.07669, 1.295), (0.6367, 0.1222, 1.295), (0.65, 0.1659, 1.295), (0.6715, 0.2063, 1.295), (0.7005, 0.2416, 1.295), (0.7359, 0.2706, 1.295), (0.7762, 0.2922, 1.295), (0.82, 0.3054, 1.295), (0.8655, 0.3099, 1.295), (0.911, 0.3054, 1.295), (0.9547, 0.2922, 1.295), (0.995, 0.2706, 1.295), (1.03, 0.2416, 1.422), (1.059, 0.2063, 1.422), (1.081, 0.1659, 1.422), (1.094, 0.1222, 1.422), (1.099, 0.07669, 1.422), (1.094, 0.03119, 1.422), (1.081, -0.01257, 1.422), (1.059, -0.05289, 1.422), (1.03, -0.08823, 1.422), (0.995, -0.1172, 1.422), (0.9547, -0.1388, 1.422), (0.911, -0.1521, 1.422), (0.8655, -0.1565, 1.422), (0.82, -0.1521, 1.422), (0.7762, -0.1388, 1.422), (0.7359, -0.1172, 1.422), (0.7005, -0.08823, 1.422), (0.6715, -0.05289, 1.422), (0.65, -0.01257, 1.422), (0.6367, 0.03119, 1.422), (0.6322, 0.07669, 1.422), (0.6367, 0.1222, 1.422), (0.65, 0.1659, 1.422), (0.6715, 0.2063, 1.422), (0.7005, 0.2416, 1.422), (0.7359, 0.2706, 1.422), (0.7762, 0.2922, 1.422), (0.82, 0.3054, 1.422), (0.8655, 0.3099, 1.422), (0.911, 0.3054, 1.422), (0.9547, 0.2922, 1.422), (0.995, 0.2706, 1.422), (0.8655, 0.07669, 1.295), (0.8655, 0.07669, 1.422), (0.8655, 0.07669, 0.06326), (0.8655, 0.07669, -0.06326), (0.995, 0.2706, 0.06326), (0.9547, 0.2922, 0.06326), (0.911, 0.3054, 0.06326), (0.8655, 0.3099, 0.06326), (0.82, 0.3054, 0.06326), (0.7762, 0.2922, 0.06326), (0.7359, 0.2706, 0.06326), (0.7005, 0.2416, 0.06326), (0.6715, 0.2063, 0.06326), (0.65, 0.1659, 0.06326), (0.6367, 0.1222, 0.06326), (0.6322, 0.07669, 0.06326), (0.6367, 0.03119, 0.06326), (0.65, -0.01257, 0.06326), (0.6715, -0.05289, 0.06326), (0.7005, -0.08823, 0.06326), (0.7359, -0.1172, 0.06326), (0.7762, -0.1388, 0.06326), (0.82, -0.1521, 0.06326), (0.8655, -0.1565, 0.06326), (0.911, -0.1521, 0.06326), (0.9547, -0.1388, 0.06326), (0.995, -0.1172, 0.06326), (1.03, -0.08823, 0.06326), (1.059, -0.05289, 0.06326), (1.081, -0.01257, 0.06326), (1.094, 0.03119, 0.06326), (1.099, 0.07669, 0.06326), (1.094, 0.1222, 0.06326), (1.081, 0.1659, 0.06326), (1.059, 0.2063, 0.06326), (1.03, 0.2416, 0.06326), (0.995, 0.2706, -0.06326), (0.9547, 0.2922, -0.06326), (0.911, 0.3054, -0.06326), (0.8655, 0.3099, -0.06326), (0.82, 0.3054, -0.06326), (0.7762, 0.2922, -0.06326), (0.7359, 0.2706, -0.06326), (0.7005, 0.2416, -0.06326), (0.6715, 0.2063, -0.06326), (0.65, 0.1659, -0.06326), (0.6367, 0.1222, -0.06326), (0.6322, 0.07669, -0.06326), (0.6367, 0.03119, -0.06326), (0.65, -0.01256, -0.06326), (0.6715, -0.05289, -0.06326), (0.7005, -0.08823, -0.06326), (0.7359, -0.1172, -0.06326), (0.7762, -0.1388, -0.06326), (0.82, -0.1521, -0.06326), (0.8655, -0.1565, -0.06326), (0.911, -0.1521, -0.06326), (0.9547, -0.1388, -0.06326), (0.995, -0.1172, -0.06326), (1.03, -0.08823, -0.06326), (1.059, -0.05289, -0.06326), (1.081, -0.01257, -0.06326), (1.094, 0.03119, -0.06326), (1.099, 0.07669, -0.06326), (1.094, 0.1222, -0.06326), (1.081, 0.1659, -0.06326), (1.059, 0.2063, -0.06326), (1.03, 0.2416, -0.06326), (0.8901, 0.2657, -0.01138), (0.8901, -0.04659, -0.01138), (-0.1452, -0.04659, -0.01138), (-0.1452, 0.2657, -0.01138), (0.8901, 0.2657, 1.37), (0.8901, -0.04659, 1.37), (-0.1452, -0.04659, 1.37), (-0.1452, 0.2657, 1.37)], [], [(64, 0, 1), (65, 33, 32), (64, 1, 2), (65, 34, 33), (64, 2, 3), (65, 35, 34), (64, 3, 4), (65, 36, 35), (64, 4, 5), (65, 37, 36), (64, 5, 6), (65, 38, 37), (64, 6, 7), (65, 39, 38), (64, 7, 8), (65, 40, 39), (64, 8, 9), (65, 41, 40), (64, 9, 10), (65, 42, 41), (64, 10, 11), (65, 43, 42), (64, 11, 12), (65, 44, 43), (64, 12, 13), (65, 45, 44), (64, 13, 14), (65, 46, 45), (64, 14, 15), (65, 47, 46), (64, 15, 16), (65, 48, 47), (64, 16, 17), (65, 49, 48), (64, 17, 18), (65, 50, 49), (64, 18, 19), (65, 51, 50), (64, 19, 20), (65, 52, 51), (64, 20, 21), (65, 53, 52), (64, 21, 22), (65, 54, 53), (64, 22, 23), (65, 55, 54), (64, 23, 24), (65, 56, 55), (64, 24, 25), (65, 57, 56), (64, 25, 26), (65, 58, 57), (64, 26, 27), (65, 59, 58), (64, 27, 28), (65, 60, 59), (64, 28, 29), (65, 61, 60), (64, 29, 30), (65, 62, 61), (64, 30, 31), (65, 63, 62), (31, 0, 64), (65, 32, 63), (0, 32, 33, 1), (1, 33, 34, 2), (2, 34, 35, 3), (3, 35, 36, 4), (4, 36, 37, 5), (5, 37, 38, 6), (6, 38, 39, 7), (7, 39, 40, 8), (8, 40, 41, 9), (9, 41, 42, 10), (10, 42, 43, 11), (11, 43, 44, 12), (12, 44, 45, 13), (13, 45, 46, 14), (14, 46, 47, 15), (15, 47, 48, 16), (16, 48, 49, 17), (17, 49, 50, 18), (18, 50, 51, 19), (19, 51, 52, 20), (20, 52, 53, 21), (21, 53, 54, 22), (22, 54, 55, 23), (23, 55, 56, 24), (24, 56, 57, 25), (25, 57, 58, 26), (26, 58, 59, 27), (27, 59, 60, 28), (28, 60, 61, 29), (29, 61, 62, 30), (30, 62, 63, 31), (32, 0, 31, 63), (100, 68, 99, 131), (101, 69, 68, 100), (102, 70, 69, 101), (103, 71, 70, 102), (104, 72, 71, 103), (105, 73, 72, 104), (106, 74, 73, 105), (107, 75, 74, 106), (108, 76, 75, 107), (109, 77, 76, 108), (110, 78, 77, 109), (111, 79, 78, 110), (112, 80, 79, 111), (113, 81, 80, 112), (114, 82, 81, 113), (115, 83, 82, 114), (116, 84, 83, 115), (117, 85, 84, 116), (118, 86, 85, 117), (119, 87, 86, 118), (120, 88, 87, 119), (121, 89, 88, 120), (122, 90, 89, 121), (123, 91, 90, 122), (124, 92, 91, 123), (125, 93, 92, 124), (126, 94, 93, 125), (127, 95, 94, 126), (128, 96, 95, 127), (129, 97, 96, 128), (130, 98, 97, 129), (131, 99, 98, 130), (66, 99, 68), (67, 100, 131), (66, 68, 69), (67, 101, 100), (66, 69, 70), (67, 102, 101), (66, 70, 71), (67, 103, 102), (66, 71, 72), (67, 104, 103), (66, 72, 73), (67, 105, 104), (66, 73, 74), (67, 106, 105), (66, 74, 75), (67, 107, 106), (66, 75, 76), (67, 108, 107), (66, 76, 77), (67, 109, 108), (66, 77, 78), (67, 110, 109), (66, 78, 79), (67, 111, 110), (66, 79, 80), (67, 112, 111), (66, 80, 81), (67, 113, 112), (66, 81, 82), (67, 114, 113), (66, 82, 83), (67, 115, 114), (66, 83, 84), (67, 116, 115), (66, 84, 85), (67, 117, 116), (66, 85, 86), (67, 118, 117), (66, 86, 87), (67, 119, 118), (66, 87, 88), (67, 120, 119), (66, 88, 89), (67, 121, 120), (66, 89, 90), (67, 122, 121), (66, 90, 91), (67, 123, 122), (66, 91, 92), (67, 124, 123), (66, 92, 93), (67, 125, 124), (66, 93, 94), (67, 126, 125), (66, 94, 95), (67, 127, 126), (66, 95, 96), (67, 128, 127), (66, 96, 97), (67, 129, 128), (66, 97, 98), (67, 130, 129), (66, 98, 99), (67, 131, 130), (196, 132, 133), (197, 165, 164), (196, 133, 134), (197, 166, 165), (196, 134, 135), (197, 167, 166), (196, 135, 136), (197, 168, 167), (196, 136, 137), (197, 169, 168), (196, 137, 138), (197, 170, 169), (196, 138, 139), (197, 171, 170), (196, 139, 140), (197, 172, 171), (196, 140, 141), (197, 173, 172), (196, 141, 142), (197, 174, 173), (196, 142, 143), (197, 175, 174), (196, 143, 144), (197, 176, 175), (196, 144, 145), (197, 177, 176), (196, 145, 146), (197, 178, 177), (196, 146, 147), (197, 179, 178), (196, 147, 148), (197, 180, 179), (196, 148, 149), (197, 181, 180), (196, 149, 150), (197, 182, 181), (196, 150, 151), (197, 183, 182), (196, 151, 152), (197, 184, 183), (196, 152, 153), (197, 185, 184), (196, 153, 154), (197, 186, 185), (196, 154, 155), (197, 187, 186), (196, 155, 156), (197, 188, 187), (196, 156, 157), (197, 189, 188), (196, 157, 158), (197, 190, 189), (196, 158, 159), (197, 191, 190), (196, 159, 160), (197, 192, 191), (196, 160, 161), (197, 193, 192), (196, 161, 162), (197, 194, 193), (196, 162, 163), (197, 195, 194), (196, 163, 132), (197, 164, 195), (132, 164, 165, 133), (133, 165, 166, 134), (134, 166, 167, 135), (135, 167, 168, 136), (136, 168, 169, 137), (137, 169, 170, 138), (138, 170, 171, 139), (139, 171, 172, 140), (140, 172, 173, 141), (141, 173, 174, 142), (142, 174, 175, 143), (143, 175, 176, 144), (144, 176, 177, 145), (145, 177, 178, 146), (146, 178, 179, 147), (147, 179, 180, 148), (148, 180, 181, 149), (149, 181, 182, 150), (150, 182, 183, 151), (151, 183, 184, 152), (152, 184, 185, 153), (153, 185, 186, 154), (154, 186, 187, 155), (155, 187, 188, 156), (156, 188, 189, 157), (157, 189, 190, 158), (158, 190, 191, 159), (159, 191, 192, 160), (160, 192, 193, 161), (161, 193, 194, 162), (162, 194, 195, 163), (163, 195, 164, 132), (232, 200, 231, 263), (233, 201, 200, 232), (234, 202, 201, 233), (235, 203, 202, 234), (236, 204, 203, 235), (237, 205, 204, 236), (238, 206, 205, 237), (239, 207, 206, 238), (240, 208, 207, 239), (241, 209, 208, 240), (242, 210, 209, 241), (243, 211, 210, 242), (244, 212, 211, 243), (245, 213, 212, 244), (246, 214, 213, 245), (247, 215, 214, 246), (248, 216, 215, 247), (249, 217, 216, 248), (250, 218, 217, 249), (251, 219, 218, 250), (252, 220, 219, 251), (253, 221, 220, 252), (254, 222, 221, 253), (255, 223, 222, 254), (256, 224, 223, 255), (257, 225, 224, 256), (258, 226, 225, 257), (259, 227, 226, 258), (260, 228, 227, 259), (261, 229, 228, 260), (262, 230, 229, 261), (263, 231, 230, 262), (198, 231, 200), (199, 232, 263), (198, 200, 201), (199, 233, 232), (198, 201, 202), (199, 234, 233), (198, 202, 203), (199, 235, 234), (198, 203, 204), (199, 236, 235), (198, 204, 205), (199, 237, 236), (198, 205, 206), (199, 238, 237), (198, 206, 207), (199, 239, 238), (198, 207, 208), (199, 240, 239), (198, 208, 209), (199, 241, 240), (198, 209, 210), (199, 242, 241), (198, 210, 211), (199, 243, 242), (198, 211, 212), (199, 244, 243), (198, 212, 213), (199, 245, 244), (198, 213, 214), (199, 246, 245), (198, 214, 215), (199, 247, 246), (198, 215, 216), (199, 248, 247), (198, 216, 217), (199, 249, 248), (198, 217, 218), (199, 250, 249), (198, 218, 219), (199, 251, 250), (198, 219, 220), (199, 252, 251), (198, 220, 221), (199, 253, 252), (198, 221, 222), (199, 254, 253), (198, 222, 223), (199, 255, 254), (198, 223, 224), (199, 256, 255), (198, 224, 225), (199, 257, 256), (198, 225, 226), (199, 258, 257), (198, 226, 227), (199, 259, 258), (198, 227, 228), (199, 260, 259), (198, 228, 229), (199, 261, 260), (198, 229, 230), (199, 262, 261), (198, 230, 231), (199, 263, 262), (266, 267, 264, 265), (268, 271, 270, 269), (264, 268, 269, 265), (265, 269, 270, 266), (266, 270, 271, 267), (267, 271, 268, 264)])
me_cylinder_002.materials.append(mat_underframe)
me_cylinder_002.use_remesh_preserve_volume = False
me_cylinder_002.use_remesh_preserve_attributes = False
me_cylinder_002.use_mirror_vertex_groups = False
me_cylinder_002.update()
me_sphere = bpy.data.meshes.new('Sphere')
me_sphere.from_pydata([(-1.333e-06, 1.25e-06, 31.62), (-22.88, 16.62, 14.14), (8.74, 26.9, 14.14), (28.28, 4.856e-07, 14.14), (-8.74, 26.9, -14.14), (22.88, 16.62, -14.14), (-28.28, -7.508e-07, -14.14), (1.432e-06, -1.515e-06, -31.62), (-13.45, 9.772, 26.9), (5.137, 15.81, 26.9), (-8.313, 25.58, 16.63), (-26.9, 5.941e-07, 16.63), (16.63, 1.043e-06, 26.9), (21.76, 15.81, 16.63), (-30.08, 9.772, -1.941e-06), (-18.59, 25.58, -2.13e-06), (4.973e-08, 31.62, -1.581e-06), (18.59, 25.58, -5.047e-07), (30.08, 9.772, 6.886e-07), (-21.76, 15.81, -16.63), (8.313, 25.58, -16.63), (26.9, -8.593e-07, -16.63), (-16.63, -1.308e-06, -26.9), (-5.137, 15.81, -26.9), (13.45, 9.772, -26.9), (-24.33, 17.68, -2.035e-06), (-20.73, 21.1, 7.071), (-21.46, 21.63, -2.082e-06), (-19.66, 23.34, 3.536), (-22.53, 19.39, 3.536), (-22.9, 19.65, -2.059e-06), (-20.02, 23.61, -2.106e-06), (-20.2, 22.22, 5.303), (-19.12, 24.46, 1.768), (-21.63, 20.25, 5.303), (-23.43, 18.53, 1.768), (-20.56, 22.49, 1.768), (-21.1, 21.37, 3.536), (-22.0, 20.51, 1.768), (-22.18, 20.64, -2.071e-06), (-20.74, 22.62, -2.094e-06), (-19.93, 22.78, 4.419), (-19.39, 23.9, 2.652), (-22.08, 19.82, 4.419), (-22.98, 18.96, 2.652), (-21.01, 22.06, 0.8839), (-20.11, 22.92, 2.652), (-21.82, 20.38, 3.536), (-20.38, 22.36, 3.536), (-21.73, 21.07, 0.8839), (-22.26, 19.95, 2.652), (-20.29, 23.05, 0.8839), (-19.57, 24.04, 0.8839), (-19.84, 23.48, 1.768), (-20.83, 21.93, 2.652), (-21.55, 20.94, 2.652), (-21.28, 21.5, 1.768), (-23.16, 19.09, 0.8839), (-22.45, 20.08, 0.8839), (-22.71, 19.52, 1.768), (-21.37, 20.81, 4.419), (-20.65, 21.8, 4.419), (-20.92, 21.24, 5.303), (-6.725, 4.886, 29.26), (-18.17, 13.2, 20.52), (2.569, 7.906, 29.26), (6.939, 21.36, 20.52), (0.2137, 26.24, 15.38), (-15.6, 21.1, 15.38), (-24.89, 8.312, 15.38), (-29.18, 4.886, -7.071), (-26.48, 13.2, 7.071), (-13.66, 26.24, -7.071), (4.37, 29.26, 7.071), (-4.37, 29.26, -7.071), (13.66, 26.24, 7.071), (20.73, 21.1, -7.071), (-25.02, 7.906, -15.38), (-15.25, 21.36, -15.38), (-0.2137, 26.24, -15.38), (15.6, 21.1, -15.38), (-22.45, -1.03e-06, -20.52), (-8.313, -1.412e-06, -29.26), (-6.939, 21.36, -20.52), (-2.569, 7.906, -29.26), (18.17, 13.2, -20.52), (6.725, 4.886, -29.26), (-10.88, 17.68, 21.76), (-4.156, 12.79, 26.9), (-1.588, 20.7, 21.76), (-20.17, 4.886, 21.76), (-28.49, 4.886, 8.313), (-4.156, 28.6, 8.313), (-13.45, 25.58, 8.313), (-9.294, 28.6, -1.855e-06), (-25.92, 12.79, -8.313), (-20.17, 20.7, -8.313), (4.156, 28.6, -8.313), (9.294, 28.6, -1.043e-06), (13.45, 25.58, -8.313), (-13.45, 15.81, -21.76), (-19.19, 7.906, -21.76), (-10.88, 7.906, -26.9), (10.88, 17.68, -21.76), (1.588, 20.7, -21.76), (4.156, 12.79, -26.9), (-19.08, 24.81, 0.4419)], [], [(9, 13, 12), (3, 12, 13), (18, 3, 13), (13, 17, 18), (21, 18, 5), (30, 25, 19), (26, 32, 10), (25, 35, 1), (34, 26, 1), (31, 40, 19), (40, 27, 19), (27, 39, 19), (39, 30, 19), (32, 41, 10), (41, 28, 10), (28, 42, 10), (42, 33, 10), (51, 36, 45), (45, 40, 51), (31, 51, 40), (40, 45, 27), (51, 31, 52), (52, 53, 51), (36, 51, 53), (53, 52, 33), (42, 28, 46), (46, 53, 42), (33, 42, 53), (53, 46, 36), (54, 36, 46), (46, 48, 54), (37, 54, 48), (48, 46, 28), (54, 37, 55), (55, 56, 54), (36, 54, 56), (56, 55, 38), (49, 27, 45), (45, 56, 49), (38, 49, 56), (56, 45, 36), (50, 38, 55), (55, 47, 50), (29, 50, 47), (47, 55, 37), (30, 57, 25), (57, 35, 25), (57, 30, 58), (58, 59, 57), (35, 57, 59), (59, 58, 38), (50, 29, 44), (44, 59, 50), (38, 50, 59), (59, 44, 35), (49, 38, 58), (58, 39, 49), (27, 49, 39), (39, 58, 30), (60, 34, 43), (43, 47, 60), (37, 60, 47), (47, 43, 29), (60, 37, 61), (61, 62, 60), (34, 60, 62), (62, 61, 32), (34, 62, 26), (62, 32, 26), (41, 32, 61), (61, 48, 41), (28, 41, 48), (48, 61, 37), (35, 44, 1), (44, 29, 1), (29, 43, 1), (43, 34, 1), (68, 10, 87), (87, 64, 68), (1, 68, 64), (64, 87, 8), (88, 8, 87), (87, 89, 88), (9, 88, 89), (89, 87, 10), (67, 2, 66), (66, 89, 67), (10, 67, 89), (89, 66, 9), (88, 9, 65), (65, 63, 88), (8, 88, 63), (65, 0, 63), (90, 11, 69), (69, 64, 90), (8, 90, 64), (64, 69, 1), (9, 66, 13), (66, 2, 13), (0, 65, 12), (65, 9, 12), (91, 14, 71), (71, 69, 91), (11, 91, 69), (69, 71, 1), (92, 16, 73), (73, 67, 92), (10, 92, 67), (67, 73, 2), (92, 10, 93), (93, 94, 92), (16, 92, 94), (94, 93, 15), (72, 4, 74), (74, 94, 72), (15, 72, 94), (94, 74, 16), (17, 76, 18), (76, 5, 18), (2, 75, 13), (75, 17, 13), (77, 19, 95), (95, 70, 77), (6, 77, 70), (70, 95, 14), (78, 4, 72), (72, 96, 78), (19, 78, 96), (96, 72, 15), (79, 20, 97), (97, 74, 79), (4, 79, 74), (74, 97, 16), (98, 16, 97), (97, 99, 98), (17, 98, 99), (99, 97, 20), (80, 5, 76), (76, 99, 80), (20, 80, 99), (99, 76, 17), (98, 17, 75), (75, 73, 98), (16, 98, 73), (73, 75, 2), (100, 23, 83), (83, 78, 100), (19, 100, 78), (78, 83, 4), (100, 19, 101), (101, 102, 100), (23, 100, 102), (102, 101, 22), (82, 7, 84), (84, 102, 82), (22, 82, 102), (102, 84, 23), (81, 22, 101), (101, 77, 81), (6, 81, 77), (77, 101, 19), (103, 24, 85), (85, 80, 103), (20, 103, 80), (80, 85, 5), (103, 20, 104), (104, 105, 103), (24, 103, 105), (105, 104, 23), (84, 7, 86), (86, 105, 84), (23, 84, 105), (105, 86, 24), (83, 23, 104), (104, 79, 83), (4, 83, 79), (79, 104, 20), (5, 85, 21), (85, 24, 21), (14, 95, 25), (95, 19, 25), (1, 71, 25), (71, 14, 25), (10, 68, 26), (68, 1, 26), (19, 96, 31), (96, 15, 31), (15, 93, 33), (93, 10, 33), (52, 106, 33), (106, 15, 33), (15, 106, 31), (106, 52, 31)])
me_sphere.use_remesh_preserve_volume = False
me_sphere.use_remesh_preserve_attributes = False
me_sphere.use_mirror_vertex_groups = False
me_sphere.update()
me_plane_002_mesh = bpy.data.meshes.new('Plane_002-mesh')
me_plane_002_mesh.from_pydata([(1.01, 6.985, 0.8426), (1.01, -4.015, 0.8426), (-0.9902, -4.015, 0.8426), (-0.9902, 6.985, 0.8426), (-0.9902, 6.985, 0.9426), (-0.9902, -4.015, 0.9426), (1.01, -4.015, 0.9426), (1.01, 6.985, 0.9426), (-1.0, 6.924, 0.9439), (-1.0, 6.975, 0.9439), (1.0, 6.975, 0.9439), (1.0, 6.924, 0.9439), (-1.0, 6.924, 6.002), (-1.0, 6.975, 6.002), (1.0, 6.975, 6.002), (1.0, 6.924, 6.002), (-1.0, -4.011, 0.9439), (-1.0, -3.96, 0.9439), (1.0, -3.96, 0.9439), (1.0, -4.011, 0.9439), (-1.0, -4.011, 6.002), (-1.0, -3.96, 6.002), (1.0, -3.96, 6.002), (1.0, -4.011, 6.002)], [], [(0, 3, 2, 1), (2, 3, 4, 5), (3, 0, 7, 4), (0, 1, 6, 7), (1, 2, 5, 6), (5, 4, 7, 6), (8, 9, 10, 11), (15, 14, 13, 12), (12, 13, 9, 8), (13, 14, 10, 9), (14, 15, 11, 10), (15, 12, 8, 11), (20, 21, 17, 16), (21, 22, 18, 17), (22, 23, 19, 18), (23, 20, 16, 19), (16, 17, 18, 19), (23, 22, 21, 20)])
me_plane_002_mesh.polygons.foreach_set('material_index', [0, 0, 0, 0, 0, 0, 0, 0, 1, 1, 1, 1, 1, 1, 1, 1, 1, 1])
me_plane_002_mesh.materials.append(mat_warning)
me_plane_002_mesh.materials.append(mat_ensign_red)
me_plane_002_mesh.use_remesh_preserve_volume = False
me_plane_002_mesh.use_remesh_preserve_attributes = False
me_plane_002_mesh.use_mirror_vertex_groups = False
me_plane_002_mesh.update()
me_plane_002_mesh_001 = bpy.data.meshes.new('Plane_002-mesh.001')
me_plane_002_mesh_001.from_pydata([(1.01, 6.985, 0.8426), (1.01, -4.015, 0.8426), (-0.9902, -4.015, 0.8426), (-0.9902, 6.985, 0.8426), (-0.9902, 6.985, 0.9426), (-0.9902, -4.015, 0.9426), (1.01, -4.015, 0.9426), (1.01, 6.985, 0.9426), (-1.0, 6.924, 0.9439), (-1.0, 6.975, 0.9439), (1.0, 6.975, 0.9439), (1.0, 6.924, 0.9439), (-1.0, 6.924, 6.002), (-1.0, 6.975, 6.002), (1.0, 6.975, 6.002), (1.0, 6.924, 6.002), (-1.0, -4.011, 0.9439), (-1.0, -3.96, 0.9439), (1.0, -3.96, 0.9439), (1.0, -4.011, 0.9439), (-1.0, -4.011, 6.002), (-1.0, -3.96, 6.002), (1.0, -3.96, 6.002), (1.0, -4.011, 6.002)], [], [(0, 3, 2, 1), (2, 3, 4, 5), (3, 0, 7, 4), (0, 1, 6, 7), (1, 2, 5, 6), (5, 4, 7, 6), (8, 9, 10, 11), (15, 14, 13, 12), (12, 13, 9, 8), (13, 14, 10, 9), (14, 15, 11, 10), (15, 12, 8, 11), (20, 21, 17, 16), (21, 22, 18, 17), (22, 23, 19, 18), (23, 20, 16, 19), (16, 17, 18, 19), (23, 22, 21, 20)])
me_plane_002_mesh_001.polygons.foreach_set('material_index', [0, 0, 0, 0, 0, 0, 0, 0, 1, 1, 1, 1, 1, 1, 1, 1, 1, 1])
me_plane_002_mesh_001.materials.append(mat_warning_001)
me_plane_002_mesh_001.materials.append(mat_ensign_red_001)
me_plane_002_mesh_001.use_remesh_preserve_volume = False
me_plane_002_mesh_001.use_remesh_preserve_attributes = False
me_plane_002_mesh_001.use_mirror_vertex_groups = False
me_plane_002_mesh_001.update()
me_plane_002_mesh_002 = bpy.data.meshes.new('Plane_002-mesh.002')
me_plane_002_mesh_002.from_pydata([(1.01, 6.985, 0.8426), (1.01, -4.015, 0.8426), (-0.9902, -4.015, 0.8426), (-0.9902, 6.985, 0.8426), (-0.9902, 6.985, 0.9426), (-0.9902, -4.015, 0.9426), (1.01, -4.015, 0.9426), (1.01, 6.985, 0.9426), (-1.0, 6.924, 0.9439), (-1.0, 6.975, 0.9439), (1.0, 6.975, 0.9439), (1.0, 6.924, 0.9439), (-1.0, 6.924, 6.002), (-1.0, 6.975, 6.002), (1.0, 6.975, 6.002), (1.0, 6.924, 6.002), (-1.0, -4.011, 0.9439), (-1.0, -3.96, 0.9439), (1.0, -3.96, 0.9439), (1.0, -4.011, 0.9439), (-1.0, -4.011, 6.002), (-1.0, -3.96, 6.002), (1.0, -3.96, 6.002), (1.0, -4.011, 6.002)], [], [(0, 3, 2, 1), (2, 3, 4, 5), (3, 0, 7, 4), (0, 1, 6, 7), (1, 2, 5, 6), (5, 4, 7, 6), (8, 9, 10, 11), (15, 14, 13, 12), (12, 13, 9, 8), (13, 14, 10, 9), (14, 15, 11, 10), (15, 12, 8, 11), (20, 21, 17, 16), (21, 22, 18, 17), (22, 23, 19, 18), (23, 20, 16, 19), (16, 17, 18, 19), (23, 22, 21, 20)])
me_plane_002_mesh_002.polygons.foreach_set('material_index', [0, 0, 0, 0, 0, 0, 0, 0, 1, 1, 1, 1, 1, 1, 1, 1, 1, 1])
me_plane_002_mesh_002.materials.append(mat_warning_001)
me_plane_002_mesh_002.materials.append(mat_ensign_red_001)
me_plane_002_mesh_002.use_remesh_preserve_volume = False
me_plane_002_mesh_002.use_remesh_preserve_attributes = False
me_plane_002_mesh_002.use_mirror_vertex_groups = False
me_plane_002_mesh_002.update()

# ---- objects
ob_cylinder = bpy.data.objects.new('Cylinder', me_cylinder)
ob_cube_002 = bpy.data.objects.new('Cube.002', me_cube_005)
ob_cube_001 = bpy.data.objects.new('Cube.001', me_cube_001)
ob_plane_002 = bpy.data.objects.new('Plane.002', me_plane_003)
ob_plane_001 = bpy.data.objects.new('Plane.001', me_plane_001)
ob_cube_003 = bpy.data.objects.new('Cube.003', me_cube_004)
ob_plane_006 = bpy.data.objects.new('Plane.006', me_plane_017)
ob_plane = bpy.data.objects.new('Plane', me_plane)
ob_cube = bpy.data.objects.new('Cube', me_cube)
ob_cylinder_002 = bpy.data.objects.new('Cylinder.002', me_cylinder_004)
ob_cylinder_001 = bpy.data.objects.new('Cylinder.001', me_cylinder_002)
ob_camera = bpy.data.objects.new('Camera', cam_camera_001)
ob_sphere = bpy.data.objects.new('Sphere', me_sphere)
ob_lamp_001 = bpy.data.objects.new('Lamp.001', light_lamp)
ob_plane_002_003 = bpy.data.objects.new('Plane_002_003', me_plane_002_mesh)
ob_plane_002_003_001 = bpy.data.objects.new('Plane_002_003.001', me_plane_002_mesh_001)
ob_plane_002_003_002 = bpy.data.objects.new('Plane_002_003.002', me_plane_002_mesh_002)

# ---- transforms, parenting, visibility, modifiers, constraints
ob_cylinder.location = (0.01152, -3.538, 0.4908)
ob_cylinder.rotation_euler = (1.571, -0.0, -0.0)
ob_cylinder.scale = (0.5942, 0.6536, 0.6536)
ob_cylinder.lock_rotations_4d = False
ob_cylinder.empty_display_type = 'ARROWS'
ob_cylinder.color = (0.0, 0.0, 0.0, 1.0)
ob_cylinder.lineart.crease_threshold = 0.0
ob_cube_002.location = (-0.05102, 0.6101, 0.3837)
ob_cube_002.rotation_euler = (1.571, -4.266e-17, 1.571)
ob_cube_002.scale = (-0.6536, 0.5895, -0.5942)
ob_cube_002.lock_rotations_4d = False
ob_cube_002.empty_display_type = 'ARROWS'
ob_cube_002.color = (0.0, 0.0, 0.0, 1.0)
ob_cube_002.lineart.crease_threshold = 0.0
ob_cube_001.location = (0.07894, -3.644, 0.3837)
ob_cube_001.rotation_euler = (1.571, -4.266e-17, 1.571)
ob_cube_001.scale = (0.6536, 0.5895, 0.5942)
ob_cube_001.lock_rotations_4d = False
ob_cube_001.empty_display_type = 'ARROWS'
ob_cube_001.color = (0.0, 0.0, 0.0, 1.0)
ob_cube_001.lineart.crease_threshold = 0.0
ob_plane_002.location = (-0.01011, -0.7797, 2.08)
ob_plane_002.rotation_euler = (1.571, -0.0, -0.0)
ob_plane_002.scale = (0.5942, 0.6536, 0.6536)
ob_plane_002.lock_rotations_4d = False
ob_plane_002.empty_display_type = 'ARROWS'
ob_plane_002.color = (0.0, 0.0, 0.0, 1.0)
ob_plane_002.lineart.crease_threshold = 0.0
ob_plane_001.location = (-1.158, -3.39, 0.7259)
ob_plane_001.rotation_euler = (1.571, 1.863e-09, -11.0)
ob_plane_001.scale = (0.5543, 0.6536, 0.5942)
ob_plane_001.lock_rotations_4d = False
ob_plane_001.empty_display_type = 'ARROWS'
ob_plane_001.color = (0.0, 0.0, 0.0, 1.0)
ob_plane_001.lineart.crease_threshold = 0.0
ob_cube_003.location = (-0.001683, -1.51, 2.497)
ob_cube_003.rotation_euler = (1.571, 1.863e-09, -4.712)
ob_cube_003.scale = (0.5543, 0.6536, 0.2722)
ob_cube_003.lock_rotations_4d = False
ob_cube_003.empty_display_type = 'ARROWS'
ob_cube_003.color = (0.0, 0.0, 0.0, 1.0)
ob_cube_003.lineart.crease_threshold = 0.0
ob_plane_006.location = (-0.001683, -1.531, 1.629)
ob_plane_006.rotation_euler = (1.571, 1.863e-09, -4.712)
ob_plane_006.scale = (0.5543, 0.6536, 0.5942)
ob_plane_006.lock_rotations_4d = False
ob_plane_006.empty_display_type = 'ARROWS'
ob_plane_006.color = (0.0, 0.0, 0.0, 1.0)
ob_plane_006.lineart.crease_threshold = 0.0
ob_plane.location = (0.05161, -3.39, 0.7259)
ob_plane.rotation_euler = (1.571, 1.863e-09, -11.0)
ob_plane.scale = (0.5543, 0.6536, 0.5942)
ob_plane.lock_rotations_4d = False
ob_plane.empty_display_type = 'ARROWS'
ob_plane.color = (0.0, 0.0, 0.0, 1.0)
ob_plane.lineart.crease_threshold = 0.0
ob_cube.location = (-0.3145, -1.569, 0.7259)
ob_cube.rotation_euler = (1.571, 1.863e-09, -11.0)
ob_cube.scale = (0.5543, 0.6536, 0.5133)
ob_cube.lock_rotations_4d = False
ob_cube.empty_display_type = 'ARROWS'
ob_cube.color = (0.0, 0.0, 0.0, 1.0)
ob_cube.lineart.crease_threshold = 0.0
ob_cylinder_002.location = (-0.4147, -0.5488, 0.1138)
ob_cylinder_002.rotation_euler = (1.571, 1.863e-09, -11.0)
ob_cylinder_002.scale = (0.5698, 0.6536, 0.646)
ob_cylinder_002.lock_rotations_4d = False
ob_cylinder_002.empty_display_type = 'ARROWS'
ob_cylinder_002.color = (0.0, 0.0, 0.0, 1.0)
ob_cylinder_002.lineart.crease_threshold = 0.0
ob_cylinder_001.location = (-0.4147, -2.895, 0.1138)
ob_cylinder_001.rotation_euler = (1.571, 1.863e-09, -11.0)
ob_cylinder_001.scale = (0.5698, 0.6536, 0.646)
ob_cylinder_001.lock_rotations_4d = False
ob_cylinder_001.empty_display_type = 'ARROWS'
ob_cylinder_001.color = (0.0, 0.0, 0.0, 1.0)
ob_cylinder_001.lineart.crease_threshold = 0.0
ob_camera.location = (10.0, -10.0, 10.0)
ob_camera.rotation_euler = (1.047, 0.0, 0.7854)
ob_camera.lock_rotations_4d = False
ob_camera.empty_display_type = 'ARROWS'
ob_camera.color = (0.0, 0.0, 0.0, 1.0)
ob_camera.lineart.crease_threshold = 0.0
ob_sphere.location = (-0.02993, 0.1261, 0.07312)
ob_sphere.rotation_euler = (1.571, -0.0, 1.571)
ob_sphere.lock_rotations_4d = False
ob_sphere.empty_display_type = 'ARROWS'
ob_sphere.color = (0.0, 0.0, 0.0, 1.0)
ob_sphere.show_instancer_for_render = False
ob_sphere.instance_type = 'VERTS'
ob_sphere.use_instance_vertices_rotation = True
ob_sphere.lineart.crease_threshold = 0.0
ob_lamp_001.parent = ob_sphere
ob_lamp_001.matrix_parent_inverse = Matrix(((-4.371e-08, 1.0, -2.118e-22, -0.1261), (4.371e-08, 1.911e-15, 1.0, -0.07312), (1.0, 4.371e-08, -4.371e-08, 0.02993), (0.0, 0.0, 0.0, 1.0)))
ob_lamp_001.location = (-0.02993, 0.1261, 0.07312)
ob_lamp_001.rotation_euler = (1.571, -0.0, 1.571)
ob_lamp_001.lock_rotations_4d = False
ob_lamp_001.empty_display_type = 'ARROWS'
ob_lamp_001.color = (0.0, 0.0, 0.0, 1.0)
ob_lamp_001.lineart.crease_threshold = 0.0
ob_plane_002_003.location = (0.0, -2.145, -1.202)
ob_plane_002_003.scale = (1.0, 0.452, 1.0)
ob_plane_002_003.lineart.crease_threshold = 0.0
ob_plane_002_003_001.location = (0.1637, -1.322, -1.227)
ob_plane_002_003_001.rotation_euler = (1.49e-08, -1.49e-08, 1.571)
ob_plane_002_003_001.scale = (1.0, 0.1114, 1.0)
ob_plane_002_003_001.lineart.crease_threshold = 0.0
ob_plane_002_003_002.location = (0.0, 4.185, 0.8574)
ob_plane_002_003_002.rotation_euler = (1.571, 4.77e-08, -1.49e-08)
ob_plane_002_003_002.scale = (1.0, 0.2043, 1.0)
ob_plane_002_003_002.lineart.crease_threshold = 0.0

# ---- collection membership
col_collection_1.objects.link(ob_cylinder)
col_collection_1.objects.link(ob_cube_002)
col_collection_1.objects.link(ob_cube_001)
col_collection_1.objects.link(ob_plane_002)
col_collection_1.objects.link(ob_plane_001)
col_collection_1.objects.link(ob_cube_003)
col_collection_1.objects.link(ob_plane_006)
col_collection_1.objects.link(ob_plane)
col_collection_1.objects.link(ob_cube)
col_collection_1.objects.link(ob_cylinder_002)
col_collection_1.objects.link(ob_cylinder_001)
col_collection_2.objects.link(ob_camera)
col_collection_3.objects.link(ob_sphere)
col_collection_3.objects.link(ob_lamp_001)
col_collection_11.objects.link(ob_plane_002_003)
col_collection_12.objects.link(ob_plane_002_003_001)
col_collection_13.objects.link(ob_plane_002_003_002)

# ---- scene / render settings (as saved in the file)
scene.camera = ob_camera
scene.frame_start = 1; scene.frame_end = 250; scene.frame_set(1)
scene.render.engine = 'BLENDER_EEVEE_NEXT'
scene.render.image_settings.color_mode = 'RGB'
scene.render.image_settings.compression = 90
scene.render.resolution_x = 128
scene.render.resolution_y = 128
scene.render.pixel_aspect_x = 100.0
scene.render.pixel_aspect_y = 100.0
scene.render.fps = 25
scene.render.dither_intensity = 0.0
scene.render.use_compositing = False
scene.render.use_sequencer = False
scene.render.bake_margin = 2
scene.render.bake_bias = 0.0
scene.render.use_stamp_time = False
scene.render.use_stamp_date = False
scene.render.use_stamp_frame = False
scene.render.use_stamp_camera = False
scene.render.use_stamp_scene = False
scene.render.use_stamp_filename = False
scene.render.use_stamp_render_time = False
scene.render.stamp_font_size = 0
scene.cycles.use_denoising = False
scene.cycles.samples = 10
scene.cycles.sampling_pattern = 'TABULATED_SOBOL'
scene.cycles.light_sampling_threshold = 0.0
scene.cycles.use_adaptive_sampling = False
scene.cycles.use_light_tree = False
scene.cycles.blur_glossy = 0.0
scene.cycles.volume_bounces = 1
scene.cycles.pixel_filter_type = 'GAUSSIAN'
scene.cycles.sample_clamp_indirect = 0.0
scene.view_settings.view_transform = 'Raw'
bpy.context.view_layer.update()
